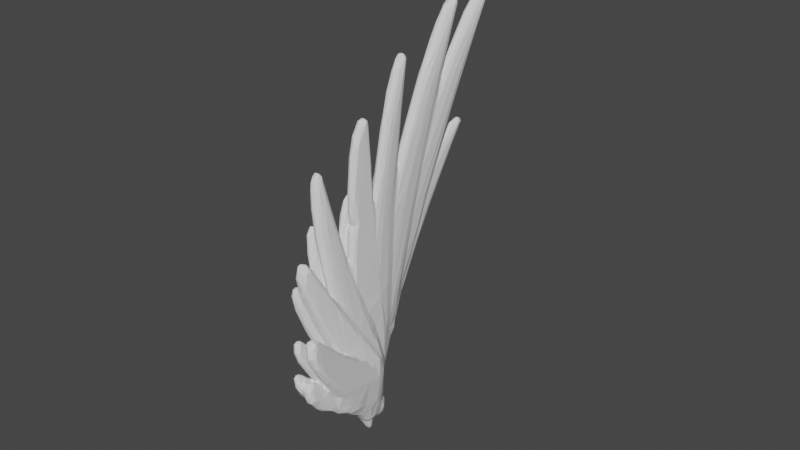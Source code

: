 # Source: Wing.blend  (saved by Blender 2.80.75; exported with 4.5.12 LTS)
import bpy
from mathutils import Matrix  # noqa: F401  (used for matrix-valued properties, if any)

bpy.ops.wm.read_factory_settings(use_empty=True)
scene = bpy.context.scene
scene.name = 'Scene'

# ---- collections
col_collection = bpy.data.collections.new('Collection'); scene.collection.children.link(col_collection)

# ---- world
world_world = bpy.data.worlds.new('World'); scene.world = world_world
world_world.use_nodes = True; world_world.node_tree.nodes.clear()
_N = world_world.node_tree.nodes; _L = world_world.node_tree.links
n0 = _N.new('ShaderNodeOutputWorld'); n0.name = 'World Output'; n0.location = (300, 300)
n1 = _N.new('ShaderNodeBackground'); n1.name = 'Background'; n1.location = (10, 300)
n1.inputs[0].default_value = (0.05088, 0.05088, 0.05088, 1.0)
_L.new(n1.outputs[0], n0.inputs[0])
n0.is_active_output = True
world_world.color = (0.05088, 0.05088, 0.05088)
world_world.use_sun_shadow = False
world_world.sun_shadow_jitter_overblur = 0.0

# ---- meshes
me_addyourownsupportspapiv2_001 = bpy.data.meshes.new('AddYourOwnSupportsPapiV2.001')
me_addyourownsupportspapiv2_001.from_pydata([(-0.02654, -0.07596, 0.1244), (-0.02191, -0.06722, 0.1086), (-0.02453, -0.07969, 0.1274), (-0.02986, -0.06583, 0.151), (-0.03143, -0.06971, 0.1618), (-0.02956, -0.06789, 0.1628), (-0.009635, -0.08319, 0.1216), (-0.007141, -0.08492, 0.1286), (-0.005209, -0.08271, 0.1426), (-0.007176, -0.09064, 0.1523), (-0.009232, -0.08248, 0.1702), (-0.00821, -0.08776, 0.1376), (-0.01187, -0.09137, 0.1405), (-0.01158, -0.08854, 0.1319), (-0.01689, -0.08133, 0.122), (-0.02574, -0.08652, 0.1429), (-0.01338, -0.08368, 0.1217), (-0.01449, -0.08776, 0.1302), (-0.02158, -0.08699, 0.1428), (-0.01639, -0.09114, 0.1407), (-0.01812, -0.0949, 0.1489), (-0.01234, -0.09519, 0.1491), (-0.01284, -0.09463, 0.1591), (-0.01013, -0.08948, 0.1683), (-0.01651, -0.09203, 0.1679), (-0.01371, -0.08734, 0.1738), (-0.02234, -0.08755, 0.1719), (-0.02103, -0.08297, 0.173), (-0.02399, -0.08058, 0.1738), (-0.02909, -0.07675, 0.1804), (-0.02931, -0.07348, 0.1753), (-0.03185, -0.07497, 0.1773), (-0.03303, -0.07383, 0.1706), (-0.03123, -0.07209, 0.1712), (-0.02753, -0.07864, 0.1332), (-0.01794, -0.09528, 0.1568), (-0.02318, -0.0912, 0.1596), (-0.02248, -0.08986, 0.1524), (-0.02787, -0.08572, 0.1437), (-0.03533, -0.08117, 0.1822), (-0.03156, -0.07917, 0.1834), (-0.03297, -0.0835, 0.185), (-0.02872, -0.08224, 0.1841), (-0.02992, -0.08587, 0.1842), (-0.02522, -0.08677, 0.1743), (-0.02362, -0.08997, 0.1685), (-0.02949, -0.09178, 0.1665), (-0.03032, -0.08971, 0.1561), (-0.03229, -0.08672, 0.1578), (-0.0331, -0.09054, 0.1693), (-0.03155, -0.08892, 0.1801), (-0.03467, -0.08666, 0.1815), (-0.03613, -0.08451, 0.1792), (-0.02988, -0.0694, 0.1667), (-0.02548, -0.07561, 0.1745), (-0.02176, -0.0745, 0.1639), (-0.02154, -0.07993, 0.1716), (-0.0162, -0.08186, 0.1745), (-0.01164, -0.08523, 0.1737), (-0.01555, -0.07743, 0.172), (-0.02, -0.0702, 0.1591), (-0.02386, -0.07011, 0.166), (-0.02431, -0.06589, 0.1628), (-0.02201, -0.06833, 0.1646), (-0.02278, -0.06517, 0.1656), (-0.01715, -0.07083, 0.1707), (-0.01843, -0.07108, 0.1605), (-0.01802, -0.06889, 0.1623), (-0.01511, -0.07164, 0.1641), (-0.003295, -0.06936, 0.1438), (-0.005262, -0.07129, 0.1516), (-0.007449, -0.06845, 0.1563), (-0.0128, -0.06768, 0.1609), (-0.01114, -0.06142, 0.1568), (-0.01683, -0.04952, 0.1984), (-0.01963, -0.05121, 0.2068), (-0.0233, -0.04873, 0.2001), (-0.0247, -0.04849, 0.1958), (-0.02358, -0.0597, 0.1524), (-0.02118, -0.05382, 0.145), (-0.02545, -0.05453, 0.1353), (-0.02576, -0.06646, 0.1204), (-0.02378, -0.05437, 0.1076), (-0.02618, -0.0569, 0.1314), (-0.0229, -0.06204, 0.1633), (-0.02419, -0.05264, 0.21), (-0.02063, -0.06123, 0.2263), (-0.01832, -0.06027, 0.2177), (-0.01354, -0.06656, 0.1641), (-0.01547, -0.06879, 0.1632), (-0.0284, -0.06075, 0.2125), (-0.02853, -0.06013, 0.2217), (-0.02457, -0.05921, 0.2261), (-0.02028, -0.06868, 0.232), (-0.0164, -0.07314, 0.1999), (-0.01552, -0.07223, 0.1841), (-0.01998, -0.07399, 0.1823), (-0.02102, -0.07124, 0.1732), (-0.02199, -0.06791, 0.167), (-0.01933, -0.07649, 0.1964), (-0.02013, -0.07855, 0.2116), (-0.02504, -0.06434, 0.2343), (-0.02291, -0.06929, 0.2351), (-0.02824, -0.06223, 0.2296), (-0.02593, -0.07137, 0.1925), (-0.02307, -0.07345, 0.1851), (-0.02245, -0.07707, 0.1968), (-0.02278, -0.07938, 0.2092), (-0.01965, -0.07493, 0.2252), (-0.02496, -0.07839, 0.2257), (-0.02334, -0.07357, 0.2326), (-0.02678, -0.07296, 0.2339), (-0.03021, -0.07046, 0.2318), (-0.02527, -0.07437, 0.1948), (-0.02906, -0.07643, 0.2217), (-0.02623, -0.07773, 0.2055), (-0.02738, -0.06733, 0.235), (-0.02184, -0.06376, 0.232), (-0.02701, -0.05606, 0.2122), (-0.02563, -0.05045, 0.1899), (-0.02818, -0.0627, 0.1516), (-0.006647, -0.05926, 0.08975), (-0.00192, -0.07369, 0.1138), (-0.0004184, -0.07086, 0.1169), (-0.02339, -0.0473, 0.1171), (-0.02456, -0.03959, 0.1028), (-0.02646, -0.0446, 0.09638), (-0.002437, -0.04876, 0.07833), (0.001169, -0.06423, 0.1075), (-0.001097, -0.06319, 0.1282), (0.001036, -0.05947, 0.1265), (-1.006e-05, -0.06644, 0.1485), (0.006316, -0.06283, 0.1466), (0.006924, -0.06833, 0.1676), (0.006216, -0.07076, 0.1906), (0.002238, -0.05955, 0.1112), (-0.01864, -0.03397, 0.1042), (-0.01966, -0.03937, 0.1128), (-0.01944, -0.03615, 0.1189), (-0.02094, -0.03312, 0.1271), (-0.02174, -0.03225, 0.1234), (-0.02876, -0.02708, 0.121), (-0.02857, -0.02558, 0.1056), (-0.02812, -0.02869, 0.1087), (-0.02629, -0.02919, 0.1182), (-0.01974, -0.03507, 0.1011), (-0.02266, -0.03362, 0.09492), (-0.0208, -0.02954, 0.09687), (-0.02413, -0.03185, 0.09129), (-0.02409, -0.02929, 0.09647), (-0.0265, -0.03258, 0.07909), (-0.0009343, -0.06433, 0.09708), (0.003709, -0.05625, 0.09405), (0.004547, -0.04744, 0.07887), (0.00446, -0.05136, 0.08511), (-0.01786, -0.01908, 0.03973), (-0.02503, -0.01902, 0.05959), (-0.02428, -0.004456, 0.05125), (-0.02136, -0.006995, 0.03359), (-0.01004, -0.01819, 0.02631), (0.001659, -0.02531, 0.04365), (0.002824, -0.0314, 0.05531), (0.01075, -0.03419, 0.07659), (0.01201, -0.0399, 0.1013), (0.01297, -0.03078, 0.0869), (-0.0001986, -0.02379, 0.03725), (-0.01285, -0.01422, 0.02201), (-0.004483, -0.01872, 0.02447), (-5.888e-05, -0.01771, 0.02261), (0.004583, -0.01915, 0.02969), (0.005311, -0.02182, 0.04117), (0.007755, -0.02907, 0.06326), (0.0114, -0.02267, 0.06711), (0.002825, -0.0153, 0.02156), (0.001467, -0.01573, 0.00972), (-0.001019, -0.01468, 0.003624), (-0.0028, -0.01213, 0.001881), (-0.005897, -0.01027, 0.004532), (-0.009322, -0.006242, 0.0127), (-0.01856, 0.0001568, 0.02872), (-0.02458, 0.005588, 0.04819), (-0.03159, 0.003341, 0.08564), (-0.03317, 0.0105, 0.1222), (-0.02791, 0.01075, 0.06423), (-0.03044, 0.01559, 0.06561), (-0.01198, 0.0001938, 0.01903), (-0.005091, -0.005757, 0.009285), (-0.0009311, -0.009525, 0.002789), (0.002269, -0.0127, 0.007598), (-0.001066, -0.005467, 0.01046), (2.18e-05, -0.00138, 0.01249), (-0.005102, -0.0009146, 0.01253), (-0.02222, 0.0113, 0.03194), (-0.0228, 0.01852, 0.03363), (-0.02693, 0.01977, 0.05326), (-0.03478, 0.02492, 0.09306), (-0.03157, 0.01989, 0.08907), (-0.02942, 0.02806, 0.07058), (-0.02787, 0.0294, 0.05006), (-0.01617, 0.0225, 0.02146), (-0.0119, 0.01498, 0.01574), (-0.004719, 0.009265, 0.009826), (-0.001797, 0.01433, 0.001601), (0.002264, 0.00436, 0.01029), (0.003034, 0.01046, 0.006104), (0.005553, 0.005305, 0.0148), (0.01313, 0.00534, 0.05205), (-0.003501, 0.01854, -0.0007908), (-0.009316, 0.02806, 0.005041), (-0.007367, 0.03097, 0.004594), (-0.006374, 0.02344, 0.0008779), (-0.002629, 0.02563, 0.0004503), (0.004714, 0.01666, 0.006858), (0.005037, 0.02278, 0.01067), (0.002792, 0.0253, 0.02352), (0.01023, 0.02692, 0.1281), (0.01436, 0.03238, 0.1056), (0.0123, 0.03613, 0.0785), (0.01281, 0.02502, 0.06476), (0.00701, 0.02536, 0.03603), (0.0007884, 0.02755, 0.00415), (-0.002468, 0.03348, 0.007108), (-0.005563, 0.03621, 0.01084), (-0.01359, 0.03878, 0.01964), (-0.01611, 0.04445, 0.02658), (-0.02034, 0.0391, 0.03097), (-0.03118, 0.03519, 0.1209), (-0.03618, 0.02974, 0.1374), (-0.0318, 0.03597, 0.1424), (-0.03227, 0.02994, 0.1432), (-0.02672, 0.02409, 0.1466), (-0.02665, 0.0298, 0.1617), (-0.02956, 0.03298, 0.1493), (-0.02864, 0.03852, 0.1281), (-0.03706, 0.04083, 0.1225), (-0.03905, 0.0456, 0.125), (-0.03229, 0.04437, 0.09709), (-0.03038, 0.03609, 0.08102), (-0.03713, 0.04292, 0.1126), (-0.02979, 0.04242, 0.1248), (-0.02852, 0.04025, 0.125), (-0.03598, 0.04811, 0.1318), (-0.03828, 0.05184, 0.134), (-0.03552, 0.05526, 0.1408), (-0.03914, 0.05556, 0.1334), (-0.03297, 0.05417, 0.1023), (-0.03508, 0.06188, 0.1049), (-0.03205, 0.04184, 0.07676), (-0.01166, 0.04525, 0.02631), (0.002831, 0.0357, 0.0332), (-0.007411, 0.04007, 0.02239), (-0.01455, 0.05475, 0.03735), (-0.002016, 0.04325, 0.03373), (-0.01665, 0.05708, 0.04133), (-0.01775, 0.07016, 0.05761), (-0.0186, 0.04831, 0.03385), (-0.02428, 0.06415, 0.06207), (-0.03452, 0.06077, 0.09219), (-0.03304, 0.063, 0.1174), (-0.03265, 0.06669, 0.1164), (-0.03015, 0.0657, 0.1266), (-0.03789, 0.07709, 0.1178), (-0.03831, 0.0724, 0.1089), (-0.03789, 0.06925, 0.1097), (-0.01441, 0.0738, 0.05962), (-0.01246, 0.0611, 0.04632), (-0.005147, 0.05662, 0.04904), (-0.001562, 0.05609, 0.05531), (0.002643, 0.05608, 0.07092), (0.004343, 0.05507, 0.08107), (-0.006114, 0.07098, 0.0602), (0.004329, 0.06434, 0.1024), (0.003958, 0.0801, 0.1223), (0.0005474, 0.08702, 0.1043), (-0.01039, 0.07314, 0.05934), (-0.01604, 0.08278, 0.06764), (-0.0216, 0.07881, 0.06945), (-0.0315, 0.0905, 0.09961), (-0.03343, 0.09692, 0.1231), (-0.03521, 0.09503, 0.1275), (-0.0317, 0.09606, 0.1325), (-0.03291, 0.09172, 0.1332), (-0.03447, 0.08938, 0.1451), (-0.02664, 0.08554, 0.1606), (-0.02506, 0.08831, 0.165), (-0.03447, 0.1011, 0.1628), (-0.02893, 0.1003, 0.1301), (-0.03085, 0.09486, 0.1068), (-0.02667, 0.09775, 0.1088), (-0.02551, 0.09293, 0.09685), (-0.01124, 0.08912, 0.07427), (-0.003578, 0.08026, 0.07379), (-0.001093, 0.08295, 0.08518), (-0.0207, 0.09394, 0.08774), (-0.006682, 0.08735, 0.07614), (-0.01518, 0.09607, 0.08149), (-0.01717, 0.1005, 0.09722), (-0.01254, 0.1103, 0.1007), (-0.01043, 0.1004, 0.084), (-0.006844, 0.09738, 0.08304), (-0.00153, 0.0891, 0.08869), (-0.00071, 0.1003, 0.09417), (-0.007189, 0.1088, 0.09424), (-0.002287, 0.1019, 0.09092), (-0.01114, 0.1077, 0.09335), (-0.01581, 0.1095, 0.1113), (-0.01802, 0.1194, 0.1369), (-0.02612, 0.124, 0.1625), (-0.02994, 0.1254, 0.1854), (-0.02819, 0.1236, 0.1894), (-0.02476, 0.1216, 0.189), (-0.019, 0.1202, 0.1864), (-0.02041, 0.1226, 0.1862), (-0.02111, 0.1264, 0.1844), (-0.02555, 0.1259, 0.188), (-0.02704, 0.127, 0.1831), (-0.0207, 0.1194, 0.1438), (-0.007301, 0.1141, 0.1022), (-0.004298, 0.1135, 0.1026), (0.0009931, 0.1137, 0.1134), (-0.0007384, 0.1073, 0.1041), (-0.009687, 0.1271, 0.1229), (-0.007601, 0.1251, 0.1172), (-0.005892, 0.1247, 0.1154), (-0.0007865, 0.1174, 0.1109), (0.003673, 0.1121, 0.1286), (-0.001896, 0.1293, 0.1225), (-0.01338, 0.1283, 0.1413), (-0.006135, 0.1388, 0.1344), (-0.002283, 0.1405, 0.1336), (0.001139, 0.1365, 0.1337), (0.005249, 0.1352, 0.1539), (-0.0007168, 0.1534, 0.1463), (-0.001791, 0.1628, 0.1626), (0.003923, 0.148, 0.146), (0.007743, 0.1265, 0.1582), (0.002277, 0.1486, 0.1429), (0.002945, 0.1612, 0.1554), (0.007485, 0.1743, 0.1712), (0.01298, 0.1694, 0.1898), (0.01113, 0.1543, 0.1901), (0.006814, 0.1562, 0.1631), (0.007818, 0.1661, 0.1662), (0.004361, 0.1757, 0.1718), (0.01198, 0.1764, 0.1904), (0.006664, 0.1899, 0.1885), (0.009822, 0.1857, 0.1834), (0.01289, 0.1863, 0.19), (0.01164, 0.2092, 0.208), (0.01169, 0.1963, 0.1947), (0.01359, 0.235, 0.2434), (0.008903, 0.2092, 0.2133), (0.0176, 0.2231, 0.2224), (0.01556, 0.2025, 0.2035), (0.01309, 0.2247, 0.2268), (0.01676, 0.2299, 0.229), (0.02126, 0.2249, 0.2279), (0.0222, 0.245, 0.2429), (0.03142, 0.3093, 0.3106), (0.02368, 0.2628, 0.2608), (0.02515, 0.2481, 0.247), (0.02846, 0.2532, 0.2565), (0.02854, 0.2636, 0.2623), (0.02853, 0.2761, 0.2727), (0.03113, 0.2946, 0.2902), (0.03293, 0.2881, 0.2842), (0.03601, 0.2862, 0.2867), (0.02906, 0.2502, 0.2607), (0.02557, 0.2789, 0.2788), (0.04243, 0.3073, 0.3123), (0.03401, 0.3134, 0.3075), (0.03707, 0.2972, 0.314), (0.0342, 0.302, 0.3171), (0.03131, 0.3003, 0.3155), (0.04085, 0.3086, 0.3163), (0.03736, 0.2992, 0.295), (0.03407, 0.303, 0.2967), (0.0369, 0.3119, 0.3039), (0.03469, 0.3161, 0.3105), (0.03422, 0.3123, 0.3158), (0.04239, 0.3137, 0.3104), (0.03678, 0.3168, 0.3135), (0.03732, 0.3129, 0.3172), (0.04089, 0.3136, 0.316), (0.03877, 0.3164, 0.3099), (0.04121, 0.3155, 0.3125), (0.0297, 0.2777, 0.3062), (0.01708, 0.2547, 0.2812), (0.01778, 0.2515, 0.2889), (0.02209, 0.2649, 0.2982), (0.02496, 0.2519, 0.2917), (0.02693, 0.2497, 0.286), (0.02241, 0.2534, 0.2932), (0.02549, 0.2717, 0.3034), (0.02474, 0.2833, 0.3046), (0.02645, 0.2422, 0.2792), (0.02792, 0.248, 0.2891), (0.02554, 0.2493, 0.2908), (0.02295, 0.2499, 0.2932), (0.0203, 0.2497, 0.3063), (0.01336, 0.2508, 0.3347), (0.01743, 0.2492, 0.3369), (0.02085, 0.2619, 0.3393), (0.01818, 0.2649, 0.3377), (0.01471, 0.2658, 0.3331), (0.03035, 0.2424, 0.285), (0.03776, 0.2602, 0.3134), (0.03522, 0.2678, 0.3166), (0.02544, 0.2505, 0.2944), (0.02388, 0.2649, 0.3247), (0.0183, 0.2657, 0.3253), (0.01805, 0.2691, 0.3334), (0.0223, 0.2667, 0.3376), (0.02394, 0.2686, 0.3331), (0.03207, 0.2698, 0.3191), (0.04394, 0.2764, 0.3422), (0.03508, 0.2866, 0.3425), (0.04682, 0.2929, 0.3558), (0.03863, 0.2874, 0.3419), (0.04328, 0.293, 0.3504), (0.04743, 0.3166, 0.3785), (0.03735, 0.3011, 0.3632), (0.03241, 0.2919, 0.3594), (0.04578, 0.3196, 0.3827), (0.05194, 0.3202, 0.3848), (0.04702, 0.3332, 0.4019), (0.05559, 0.322, 0.3938), (0.05633, 0.3167, 0.4001), (0.05533, 0.339, 0.4514), (0.05483, 0.3121, 0.4093), (0.05208, 0.3192, 0.4331), (0.04064, 0.3244, 0.4224), (0.02176, 0.2601, 0.3419), (0.02658, 0.2746, 0.3734), (0.04356, 0.3156, 0.4309), (0.04086, 0.3183, 0.4276), (0.02468, 0.2683, 0.3394), (0.03408, 0.2886, 0.4015), (0.03692, 0.2898, 0.4051), (0.03491, 0.2868, 0.4045), (0.03857, 0.2881, 0.4049), (0.04006, 0.2697, 0.3904), (0.03554, 0.2877, 0.4079), (0.03137, 0.2864, 0.4087), (0.03886, 0.2873, 0.4074), (0.04697, 0.3083, 0.443), (0.03796, 0.3104, 0.4434), (0.04231, 0.313, 0.4458), (0.03635, 0.3167, 0.4564), (0.05185, 0.3197, 0.4647), (0.04019, 0.3345, 0.4917), (0.05534, 0.3374, 0.4882), (0.0551, 0.3331, 0.4911), (0.04596, 0.3376, 0.4795), (0.04357, 0.3422, 0.489), (0.0498, 0.3411, 0.4851), (0.04991, 0.3404, 0.4962), (0.04582, 0.3438, 0.4926), (0.04465, 0.341, 0.4962), (0.0501, 0.343, 0.4919), (0.05317, 0.3405, 0.4875), (0.05441, 0.339, 0.4927), (0.04223, 0.3343, 0.4765), (0.03958, 0.3268, 0.4898), (0.04146, 0.3212, 0.4892), (0.04872, 0.3355, 0.4965), (0.05221, 0.3355, 0.4954), (0.03858, 0.2717, 0.4401), (0.03116, 0.2959, 0.4293), (0.03144, 0.3008, 0.4639), (0.03529, 0.3072, 0.4749), (0.04263, 0.3151, 0.4848), (0.05278, 0.3186, 0.4724), (0.03208, 0.2898, 0.4595), (0.04551, 0.2835, 0.4252), (0.03537, 0.2487, 0.3569), (0.03043, 0.2201, 0.328), (0.02227, 0.2209, 0.2488), (0.03949, 0.2573, 0.407), (0.04492, 0.2889, 0.4508), (0.02934, 0.2703, 0.4412), (0.02882, 0.2538, 0.4252), (0.03268, 0.2533, 0.4234), (0.03742, 0.2564, 0.4189), (0.02369, 0.2591, 0.425), (0.01891, 0.2461, 0.401), (0.02482, 0.2532, 0.4221), (0.03052, 0.2347, 0.3977), (0.02625, 0.2308, 0.3967), (0.01006, 0.2471, 0.3185), (0.0138, 0.2289, 0.2808), (0.007105, 0.2139, 0.2395), (0.005724, 0.2083, 0.2508), (0.008367, 0.2298, 0.322), (0.009356, 0.2005, 0.3488), (0.01632, 0.2194, 0.3797), (0.0198, 0.1742, 0.2521), (0.02328, 0.1854, 0.3039), (0.02394, 0.2045, 0.3602), (0.01957, 0.2038, 0.3638), (0.01798, 0.2112, 0.373), (0.01956, 0.1955, 0.3517), (0.02363, 0.1957, 0.3433), (0.01458, 0.1586, 0.2925), (0.01606, 0.1746, 0.3217), (0.01478, 0.1804, 0.3326), (0.01323, 0.1819, 0.3347), (0.003179, 0.09801, 0.1285), (0.006264, 0.1109, 0.1693), (0.009637, 0.127, 0.2176), (0.0162, 0.1723, 0.3322), (0.01347, 0.1431, 0.2854), (0.01493, 0.175, 0.329), (0.01395, 0.1775, 0.3326), (0.007847, 0.1781, 0.3353), (0.006467, 0.1974, 0.3922), (0.01074, 0.1989, 0.3812), (0.02203, 0.1975, 0.3994), (0.01688, 0.1963, 0.3765), (0.01167, 0.2131, 0.4152), (0.01702, 0.22, 0.4264), (0.01465, 0.2022, 0.3873), (0.01233, 0.2328, 0.4601), (0.007892, 0.2091, 0.4409), (0.02124, 0.2165, 0.4237), (0.02579, 0.2243, 0.4555), (0.02199, 0.2053, 0.4073), (0.02598, 0.2349, 0.4656), (0.02597, 0.2327, 0.4685), (0.0219, 0.2365, 0.4724), (0.0175, 0.2352, 0.4731), (0.01746, 0.2398, 0.4704), (0.01402, 0.2356, 0.4708), (0.01438, 0.2382, 0.4678), (0.01797, 0.2375, 0.4608), (0.0218, 0.2374, 0.462), (0.02367, 0.2379, 0.4684), (0.01425, 0.232, 0.4523), (0.0228, 0.2313, 0.4713), (0.02277, 0.2198, 0.4596), (0.02157, 0.2034, 0.4345), (0.02298, 0.202, 0.422), (0.01282, 0.1351, 0.2853), (0.01746, 0.1748, 0.3946), (0.01856, 0.1982, 0.4334), (0.00889, 0.1998, 0.4368), (0.01256, 0.1899, 0.426), (0.008343, 0.1873, 0.4205), (0.01076, 0.1708, 0.3989), (0.004158, 0.1394, 0.3452), (0.01813, 0.17, 0.3736), (0.007358, 0.1012, 0.1836), (0.005352, 0.0775, 0.1515), (0.01028, 0.1196, 0.2745), (0.01018, 0.1361, 0.3332), (0.009493, 0.1504, 0.3632), (-0.002531, 0.1276, 0.3162), (0.007982, 0.1361, 0.3376), (0.004488, 0.1255, 0.319), (-0.001324, 0.1255, 0.316), (0.001146, 0.1238, 0.3182), (0.004805, 0.123, 0.316), (0.005082, 0.12, 0.3176), (0.006449, 0.1182, 0.3037), (0.00599, 0.1019, 0.258), (0.005631, 0.09104, 0.2087), (0.00259, 0.05824, 0.1218), (0.001438, 0.05805, 0.1481), (0.005554, 0.1235, 0.3336), (0.00266, 0.1223, 0.3204), (-0.001646, 0.122, 0.3196), (-0.002258, 0.122, 0.3142), (-0.006347, 0.1209, 0.3303), (-0.005838, 0.1325, 0.3694), (-0.003239, 0.1313, 0.3569), (0.0006007, 0.1274, 0.3394), (0.006413, 0.1261, 0.3518), (0.001182, 0.1334, 0.3604), (0.00696, 0.1389, 0.3966), (0.004983, 0.1404, 0.3882), (0.007074, 0.1461, 0.4219), (-0.0003107, 0.1426, 0.3923), (-0.004104, 0.1453, 0.4099), (-0.00092, 0.1476, 0.4322), (-0.004526, 0.1431, 0.4306), (-0.001027, 0.1431, 0.4322), (0.006792, 0.1432, 0.427), (0.005798, 0.1154, 0.3176), (-0.002392, 0.05414, 0.1949), (-2.025e-05, 0.05404, 0.173), (0.005376, 0.08279, 0.1787), (0.002513, 0.1359, 0.4259), (-0.002383, 0.1328, 0.4245), (-0.005453, 0.1469, 0.4285), (-0.004012, 0.1251, 0.4164), (-0.0007464, 0.1172, 0.4024), (-0.007639, 0.1281, 0.4173), (-0.009016, 0.1308, 0.415), (0.002765, 0.1248, 0.4094), (0.0009737, 0.1117, 0.3844), (0.008422, 0.04501, 0.1209), (0.01228, 0.03783, 0.09983), (0.004196, 0.05504, 0.09706), (0.01, 0.04496, 0.09838), (0.00231, 0.0565, 0.1305), (0.004762, 0.04244, 0.1484), (-0.009863, 0.05275, 0.258), (-0.008074, 0.0567, 0.2531), (-0.01134, 0.05822, 0.2621), (-0.01215, 0.05639, 0.2634), (-0.005121, 0.05145, 0.2262), (-0.008878, 0.04692, 0.2582), (-4.42e-05, 0.04345, 0.1871), (0.009296, 0.03662, 0.1182), (0.01192, 0.01456, 0.1049), (0.007515, 0.01197, 0.1223), (0.008883, -0.004599, 0.1371), (0.01326, -0.002984, 0.09178), (0.001327, -0.002125, 0.1436), (0.005813, 0.003432, 0.1316), (0.004264, 0.02043, 0.1592), (0.001906, 0.02631, 0.1628), (-0.02117, 0.03373, 0.3231), (-0.02472, 0.03407, 0.3336), (-0.01866, 0.04365, 0.3314), (-0.001478, 0.0229, 0.1818), (0.01169, 0.02125, 0.1072), (0.003887, 0.01692, 0.1607), (-0.01695, 0.05743, 0.3304), (-0.02441, 0.06552, 0.3906), (-0.02472, 0.05641, 0.3796), (-0.02129, 0.06138, 0.3712), (-0.02923, 0.05417, 0.3837), (-0.03153, 0.05704, 0.389), (-0.03542, 0.06489, 0.3966), (-0.0382, 0.06752, 0.3942), (-0.02282, 0.04337, 0.2408), (-0.02863, 0.04217, 0.2139), (-0.0276, 0.03755, 0.2152), (-0.02552, 0.03764, 0.2188), (-0.02288, 0.03584, 0.2173), (-0.02405, 0.03337, 0.217), (-0.0292, 0.03575, 0.2086), (-0.02927, 0.02654, 0.1841), (-0.02814, 0.01637, 0.169), (-0.03268, 0.02944, 0.2101), (-0.04816, 0.03658, 0.3058), (-0.03073, 0.034, 0.2167), (-0.02742, 0.03597, 0.2171), (-0.02782, 0.03513, 0.2206), (-0.03642, 0.04094, 0.2659), (-0.03883, 0.0404, 0.27), (-0.0343, 0.04058, 0.2688), (-0.04004, 0.04485, 0.2955), (-0.04315, 0.04144, 0.2883), (-0.04572, 0.04924, 0.3217), (-0.04841, 0.04531, 0.3192), (-0.04812, 0.03023, 0.3053), (-0.04798, 0.03564, 0.3206), (-0.04139, 0.03752, 0.3234), (-0.04266, 0.03233, 0.3169), (-0.03236, 0.02883, 0.2781), (-0.03192, 0.02732, 0.2746), (-0.03069, 0.02687, 0.2745), (-0.03072, 0.02271, 0.266), (-0.02846, 0.02048, 0.2633), (-0.02858, 0.02015, 0.2586), (-0.02365, 0.01258, 0.2448), (-0.03014, 0.01766, 0.2531), (-0.01976, 0.01133, 0.2442), (-0.01791, 0.009997, 0.243), (-0.01742, 0.007948, 0.2442), (-0.01369, 0.00682, 0.2447), (-0.01128, 0.005788, 0.2414), (-0.01447, 0.009463, 0.2389), (-0.008986, 0.004427, 0.2343), (-0.005009, 0.006196, 0.2098), (-0.003785, -0.009101, 0.1593), (-0.005828, -0.01573, 0.1613), (-0.00409, -0.02025, 0.1633), (0.00133, -0.01918, 0.1658), (0.006107, -0.02829, 0.1759), (0.008585, -0.0198, 0.1543), (0.004344, -0.01118, 0.02078), (0.002704, -0.005706, 0.01543), (0.008505, -0.006928, 0.0271), (0.007414, -0.01201, 0.02703), (0.009883, 0.0104, 0.03166), (0.006277, 0.009896, 0.01943), (0.0004121, 0.01795, 0.0007899), (0.01126, -0.01426, 0.04991), (0.007249, -0.01828, 0.1585), (0.005479, -0.008121, 0.1471), (-0.005914, 0.008942, 0.2147), (-0.01101, 0.01208, 0.2285), (-0.01235, 0.01426, 0.2344), (-0.01464, 0.02398, 0.2707), (-0.03009, 0.03988, 0.3521), (-0.03762, 0.05023, 0.3615), (-0.03204, 0.03174, 0.2993), (-0.03117, 0.03432, 0.2883), (-0.03125, 0.0348, 0.273), (-0.02935, 0.03526, 0.2677), (-0.02977, 0.03634, 0.2569), (-0.02775, 0.03712, 0.265), (-0.037, 0.05875, 0.3647), (-0.03725, 0.05561, 0.3827), (-0.03425, 0.05311, 0.3828), (-0.03338, 0.04237, 0.3574), (-0.03654, 0.05964, 0.3909), (-0.02998, 0.03452, 0.2756), (-0.03165, 0.03219, 0.2772), (-0.03047, 0.02931, 0.2785), (-0.02894, 0.02273, 0.2674), (-0.02713, 0.02015, 0.282), (-0.02273, 0.01718, 0.2737), (-0.01735, 0.01655, 0.263), (-0.01596, 0.01185, 0.2417), (-0.002155, -0.01076, 0.1545), (-0.003501, -0.01624, 0.1599), (0.004473, -0.01729, 0.1616), (-7.141e-05, -0.007058, 0.1494), (-0.02308, 0.02441, 0.3006), (-0.03269, 0.03189, 0.3233), (-0.02556, 0.02242, 0.2957), (-0.02836, 0.02929, 0.3232), (-0.03636, 0.04548, 0.3596), (-0.0335, 0.03624, 0.2887), (-0.03938, 0.04419, 0.324), (-0.03879, 0.03674, 0.3165), (-0.04144, 0.04591, 0.327), (-0.04509, 0.04536, 0.3282), (-0.04836, 0.0458, 0.3258), (-0.04485, 0.04113, 0.3278), (-0.03938, 0.04636, 0.3214), (-0.04241, 0.04909, 0.3196), (-0.03624, 0.04234, 0.2945), (-0.03136, 0.03687, 0.2684), (-0.04321, 0.04842, 0.3259), (-0.0252, 0.03478, 0.2423), (-0.02334, 0.03685, 0.2339), (-0.02485, 0.03439, 0.2344), (-0.02859, 0.03604, 0.2391), (-0.0281, 0.03472, 0.2475), (-0.0266, 0.03596, 0.2552), (-0.02754, 0.03422, 0.2532), (-0.005945, 0.0173, 0.205), (-0.001355, -0.004377, 0.1518), (-0.00157, 0.01259, 0.1911), (-0.004389, 0.002935, 0.01219), (-0.008273, 0.008048, 0.01387), (0.004799, -0.02414, 0.1719), (0.0006676, -0.02556, 0.1766), (-0.002567, -0.02281, 0.1698), (-0.005536, -0.01988, 0.1602), (-0.008049, -0.01803, 0.1618), (-0.007252, -0.0207, 0.1537), (-0.006695, -0.02177, 0.1567), (-0.01358, -0.01882, 0.1467), (0.0005462, -0.03114, 0.1855), (0.006876, -0.0324, 0.1771), (0.009593, -0.05632, 0.1481), (0.01073, -0.04558, 0.1129), (0.01004, -0.05273, 0.1294), (-0.0003883, -0.03831, 0.1989), (-0.004775, -0.03367, 0.1857), (-0.006964, -0.02719, 0.1631), (-0.004785, -0.04279, 0.1349), (-0.004508, -0.03728, 0.1262), (-0.005001, -0.03669, 0.1237), (-0.007037, -0.03721, 0.1267), (-0.005663, -0.03546, 0.1223), (-0.004137, -0.03224, 0.1215), (-0.004476, -0.03147, 0.1188), (-0.006415, -0.03195, 0.1206), (-0.004037, -0.02903, 0.1166), (-0.004357, -0.02277, 0.1184), (-0.003695, -0.02434, 0.1143), (-0.005934, -0.0218, 0.1196), (-0.005594, -0.02421, 0.1142), (-0.004432, -0.02656, 0.1143), (-0.004361, -0.02028, 0.1156), (-0.005617, -0.02037, 0.115), (-0.00497, -0.01989, 0.1103), (-0.004017, -0.02217, 0.1112), (-0.003706, -0.01861, 0.1112), (-0.004753, -0.02153, 0.13), (-0.009832, -0.02039, 0.1409), (-0.006552, -0.01906, 0.132), (-0.008791, -0.01856, 0.143), (-0.005733, -0.02036, 0.1383), (-0.01278, -0.01957, 0.1451), (-0.006253, -0.02798, 0.1186), (-0.01185, -0.02739, 0.1527), (-0.01366, -0.02552, 0.1519), (-0.01663, -0.02105, 0.1478), (-0.01778, -0.01987, 0.1524), (-0.01961, -0.0227, 0.1542), (-0.02228, -0.02663, 0.1575), (-0.01912, -0.02482, 0.1542), (-0.02061, -0.0216, 0.1645), (-0.01974, -0.02114, 0.1702), (-0.02241, -0.02897, 0.1531), (-0.02016, -0.02942, 0.1554), (-0.01783, -0.02752, 0.1556), (-0.0145, -0.03002, 0.1606), (-0.01328, -0.0344, 0.1667), (-0.01169, -0.03269, 0.1593), (-0.007794, -0.04399, 0.1326), (-0.005442, -0.04332, 0.1311), (-0.005447, -0.0455, 0.1332), (-0.005879, -0.04762, 0.136), (-0.005185, -0.04072, 0.1284), (-0.007763, -0.04007, 0.13), (-0.006094, -0.03981, 0.1267), (0.001028, -0.04275, 0.2069), (0.003505, -0.04234, 0.203), (0.004771, -0.04591, 0.2038), (0.01134, -0.04695, 0.1251), (0.008965, -0.05863, 0.1433), (0.005432, -0.05461, 0.1199), (0.006965, -0.04558, 0.09124), (0.002829, -0.05256, 0.22), (-0.00719, -0.04312, 0.2025), (-0.008833, -0.04252, 0.1926), (-0.0079, -0.03782, 0.1851), (-0.006051, -0.05536, 0.1464), (-0.00794, -0.04813, 0.1359), (-0.01678, -0.03419, 0.1698), (-0.02174, -0.04212, 0.1839), (-0.02018, -0.03398, 0.166), (-0.01884, -0.04109, 0.1284), (-0.01931, -0.04208, 0.1226), (-0.02192, -0.04341, 0.1173), (-0.0207, -0.04831, 0.1337), (-0.01663, -0.04082, 0.1828), (-0.007115, -0.05461, 0.1434), (-0.006149, -0.05715, 0.1506), (-0.01056, -0.05438, 0.2092), (-0.009883, -0.05103, 0.2124), (-0.005028, -0.04851, 0.218), (0.0007134, -0.05015, 0.2197), (0.003008, -0.06351, 0.2309), (0.001743, -0.06576, 0.2365), (5.248e-05, -0.07293, 0.2329), (0.003378, -0.07533, 0.2198), (0.00514, -0.07278, 0.1828), (0.001471, -0.06808, 0.1561), (-0.002601, -0.06751, 0.1559), (-0.004784, -0.06753, 0.1544), (-0.006179, -0.06311, 0.1569), (-0.004661, -0.06629, 0.1576), (-0.008335, -0.06384, 0.154), (-0.01033, -0.06301, 0.1544), (-0.007738, -0.05833, 0.1488), (-0.01114, -0.05854, 0.2272), (-0.009141, -0.05187, 0.2189), (-0.008857, -0.05816, 0.2343), (-0.004101, -0.0586, 0.2374), (0.0009716, -0.06017, 0.2345), (-0.0009969, -0.06594, 0.2395), (-0.00357, -0.06959, 0.2386), (-0.001149, -0.07894, 0.2221), (0.0001499, -0.0797, 0.2038), (0.004101, -0.07631, 0.1994), (0.0001893, -0.07653, 0.1852), (0.001372, -0.07277, 0.1694), (-0.006697, -0.06575, 0.166), (-0.01227, -0.06588, 0.2337), (-0.007509, -0.06191, 0.2389), (-0.004471, -0.06535, 0.2404), (-0.01015, -0.06639, 0.2387), (-0.01138, -0.07366, 0.2224), (-0.009309, -0.07582, 0.2007), (-0.007313, -0.07213, 0.183), (-0.004442, -0.07597, 0.1854), (-0.005473, -0.07055, 0.1698), (-0.004444, -0.07971, 0.1996), (-0.008042, -0.07668, 0.1962), (-0.007611, -0.07355, 0.2347), (-0.005905, -0.07993, 0.2203), (-0.009533, -0.0779, 0.22), (-0.01136, -0.06948, 0.2354), (-0.0003986, -0.05556, 0.2308), (-0.009526, -0.05545, 0.1461), (-0.01474, -0.04785, 0.1875), (-0.02016, -0.04478, 0.1926), (-0.02408, -0.04569, 0.1863), (-0.022, -0.03642, 0.1656), (-0.0202, -0.04918, 0.2023), (-0.02614, -0.03071, 0.1322), (-0.02962, -0.02297, 0.1257), (-0.03111, -0.02651, 0.133), (-0.03232, -0.02098, 0.1497), (-0.02764, -0.01665, 0.1139), (-0.02717, -0.02589, 0.09518), (-0.02501, -0.02701, 0.07825), (-0.02486, -0.01803, 0.07342), (-0.02431, -0.006361, 0.0639), (-0.01804, -0.01329, 0.02949), (-0.02702, 0.0004163, 0.05837), (-0.02843, -0.0008693, 0.09075), (-0.03231, 0.008668, 0.1255), (-0.03188, 0.0148, 0.1271), (-0.02934, 0.01265, 0.1277), (-0.03438, 0.01502, 0.1267), (-0.03625, 0.01442, 0.1216), (-0.0363, 0.01871, 0.1224), (-0.02923, 0.01365, 0.08096), (-0.03134, 0.02898, 0.1124), (-0.02905, 0.0269, 0.1418), (-0.02833, 0.02415, 0.1358), (-0.02622, 0.02287, 0.1351), (-0.02495, 0.02102, 0.1371), (-0.04601, 0.03419, 0.3206), (-0.04587, 0.0242, 0.2992), (-0.04349, 0.0258, 0.3051), (-0.04017, 0.02454, 0.3002), (-0.03741, 0.01689, 0.2815), (-0.035, 0.02344, 0.2847), (-0.02689, 0.008052, 0.2253), (-0.02836, 0.003185, 0.2249), (-0.02768, 0.001496, 0.2291), (-0.02961, 0.001309, 0.2249), (-0.02817, 0.002996, 0.2281), (-0.03587, 0.005053, 0.2467), (-0.03859, 0.008679, 0.2597), (-0.03371, 0.007159, 0.249), (-0.03552, -0.0007986, 0.213), (-0.03508, -0.001697, 0.203), (-0.02735, -0.00326, 0.1475), (-0.03344, -0.003253, 0.1402), (-0.03324, -0.007397, 0.1279), (-0.03088, -0.01085, 0.1276), (-0.02852, -0.01181, 0.1294), (-0.02821, -0.006899, 0.1396), (-0.03434, -0.001984, 0.2152), (-0.03536, -0.00544, 0.2151), (-0.0322, -0.002415, 0.2161), (-0.03023, -0.004542, 0.2166), (-0.0305, -0.006261, 0.2278), (-0.03732, -0.008767, 0.2056), (-0.03965, -0.009036, 0.2277), (-0.03897, -0.008933, 0.2396), (-0.04223, -0.01058, 0.2471), (-0.03824, -0.01168, 0.2626), (-0.04282, -0.01226, 0.2368), (-0.03124, -0.0248, 0.1473), (-0.02907, -0.02711, 0.1456), (-0.02321, -0.02865, 0.142), (-0.0209, -0.03031, 0.1428), (-0.02131, -0.03159, 0.1534), (-0.02431, -0.02843, 0.1525), (-0.02946, -0.0286, 0.1581), (-0.02755, -0.0299, 0.172), (-0.03378, -0.02843, 0.1693), (-0.04773, -0.01495, 0.2703), (-0.04506, -0.01298, 0.2707), (-0.04638, -0.01657, 0.2776), (-0.03983, -0.01796, 0.2806), (-0.04274, -0.01891, 0.2794), (-0.03988, -0.0212, 0.2795), (-0.03697, -0.0228, 0.2797), (-0.03317, -0.02203, 0.2961), (-0.03571, -0.02545, 0.2635), (-0.0308, -0.02569, 0.2715), (-0.02971, -0.02537, 0.2366), (-0.01866, -0.02411, 0.2339), (-0.01396, -0.02146, 0.1959), (-0.01441, -0.02139, 0.1788), (-0.009549, -0.01911, 0.156), (-0.01246, -0.02184, 0.1449), (-0.009921, -0.02415, 0.143), (-0.02609, -0.02818, 0.1809), (-0.0234, -0.02306, 0.1859), (-0.02302, -0.02543, 0.228), (-0.02758, -0.0244, 0.2102), (-0.02969, -0.02527, 0.2212), (-0.02556, -0.02362, 0.1973), (-0.0313, -0.03116, 0.2022), (-0.03183, -0.03132, 0.1907), (-0.03481, -0.0261, 0.1664), (-0.03501, -0.03088, 0.1885), (-0.03929, -0.02433, 0.1907), (-0.04482, -0.02646, 0.274), (-0.0391, -0.02395, 0.2761), (-0.03373, -0.03161, 0.2245), (-0.03624, -0.03292, 0.2212), (-0.04064, -0.02819, 0.2006), (-0.03921, -0.03231, 0.2131), (-0.04246, -0.0303, 0.2162), (-0.04362, -0.03229, 0.2494), (-0.0472, -0.03005, 0.2478), (-0.04729, -0.02747, 0.242), (-0.03882, -0.03115, 0.2551), (-0.04534, -0.0299, 0.265), (-0.04961, -0.02436, 0.2612), (-0.0494, -0.01788, 0.2739), (-0.0473, -0.02132, 0.2778), (-0.04921, -0.02583, 0.2693), (-0.04046, -0.02919, 0.2665), (-0.03241, -0.02637, 0.2372), (-0.01268, -0.0001554, 0.2566), (-0.01069, -0.01791, 0.1923), (-0.0111, 0.002519, 0.2463), (-0.01321, 0.003312, 0.2555), (-0.02303, 0.01002, 0.2405), (-0.02367, 0.008013, 0.2384), (-0.02096, 0.007783, 0.2444), (-0.01687, 0.002986, 0.2672), (-0.01679, -0.002478, 0.2801), (-0.01518, -0.003675, 0.2704), (-0.01589, -0.02144, 0.2285), (-0.02369, -0.02094, 0.2906), (-0.02295, -0.01462, 0.3045), (-0.02699, -0.01721, 0.3051), (-0.01852, -0.007511, 0.29), (-0.02078, -0.008494, 0.3037), (-0.02381, -0.007884, 0.3111), (-0.03104, -0.001556, 0.3065), (-0.01956, -0.003117, 0.2936), (-0.02295, -0.00263, 0.3024), (-0.02255, 0.003289, 0.2739), (-0.03074, 0.001589, 0.2661), (-0.02652, 0.005176, 0.241), (-0.02826, -0.003096, 0.2199), (-0.02935, -0.002894, 0.215), (-0.02966, -0.0005329, 0.2167), (-0.03364, -0.0002454, 0.2254), (-0.03808, 0.00541, 0.2456), (-0.02787, 0.0002217, 0.2182), (-0.0371, -0.007512, 0.228), (-0.03272, -0.008145, 0.2405), (-0.03505, -0.009731, 0.2494), (-0.03485, -0.009744, 0.2579), (-0.03671, -0.0116, 0.269), (-0.03404, -0.002495, 0.2773), (-0.03648, -0.003629, 0.3039), (-0.03558, -0.004885, 0.3108), (-0.0338, -0.007499, 0.3138), (-0.02873, -0.00985, 0.3139), (-0.02615, -0.01193, 0.3119), (-0.02753, -0.005341, 0.3124), (-0.03528, -0.01092, 0.3126), (-0.03848, -0.01431, 0.2789), (-0.0399, -0.01397, 0.274), (-0.03939, -0.01802, 0.2849), (-0.03915, -0.008182, 0.3048), (-0.038, -0.009528, 0.3105), (-0.03558, -0.01478, 0.3092), (-0.0259, -0.0251, 0.273), (-0.03871, -0.01894, 0.2971), (-0.02891, 0.002496, 0.2738), (-0.02427, 0.00864, 0.2257), (-0.02523, 0.01289, 0.2293), (-0.02671, 0.01102, 0.2262), (-0.02508, 0.00992, 0.2229), (-0.02807, 0.01741, 0.2493), (-0.01617, -3.377e-05, 0.2733), (-0.02955, -0.02944, 0.1316), (-0.02759, -0.0121, 0.1374), (-0.02801, -0.01455, 0.09539), (-0.02658, -0.01877, 0.09443), (-0.02533, -0.01104, 0.07177), (-0.03276, 0.001764, 0.1421), (-0.03146, -0.0002737, 0.1434), (-0.02863, -0.00229, 0.1436), (-0.03142, 0.008625, 0.1757), (-0.02606, 0.003569, 0.1442), (-0.02816, 0.005983, 0.1403), (-0.0325, 0.005964, 0.1366), (-0.02628, 0.01282, 0.1304), (-0.02676, 0.009168, 0.1395), (-0.02689, 0.01457, 0.1501), (-0.04226, 0.01367, 0.2538), (-0.04317, 0.01384, 0.2685), (-0.04033, 0.01311, 0.276), (-0.0352, 0.02351, 0.1383), (-0.03637, 0.02651, 0.1383), (-0.0342, 0.001383, 0.1386), (-0.03266, 0.03409, 0.1157), (-0.03695, 0.03486, 0.1081), (-0.03551, 0.0287, 0.09413), (-0.03502, 0.03087, 0.1065), (-0.004149, -0.01657, 0.008936), (-0.005401, -0.01325, 0.004549), (-0.02656, -0.02975, 0.1047), (-0.0194, -0.03123, 0.1067), (-0.01874, -0.03002, 0.09804), (-0.01518, -0.04129, 0.1807), (0.003071, -0.03445, 0.1907), (0.005231, -0.03086, 0.1815), (-0.02522, 0.0373, 0.1718), (-0.0285, 0.05305, 0.2421), (-0.02671, 0.05032, 0.2441), (-0.02279, 0.04619, 0.2399), (-0.02173, 0.04934, 0.2484), (-0.02002, 0.05498, 0.2504), (-0.02537, 0.05456, 0.2496), (-0.02479, 0.05133, 0.1925), (-0.02645, 0.04108, 0.1657), (-0.02933, 0.04998, 0.1622), (-0.02366, 0.04766, 0.1704), (-0.02655, 0.09485, 0.3263), (-0.02459, 0.09751, 0.3318), (-0.02084, 0.09162, 0.3284), (-0.01565, 0.08851, 0.3063), (-0.01442, 0.08901, 0.3077), (-0.01633, 0.08325, 0.3008), (-0.01086, 0.08056, 0.3068), (-0.005812, 0.08082, 0.3065), (-0.006225, 0.07455, 0.2972), (-0.002865, 0.07631, 0.2917), (-0.006257, 0.08092, 0.3137), (-0.0007629, 0.08623, 0.306), (-0.003656, 0.065, 0.2612), (-0.01028, 0.0744, 0.2997), (-0.01433, 0.0773, 0.3008), (-0.01602, 0.07976, 0.2995), (-0.01817, 0.07858, 0.2999), (-0.005324, 0.06547, 0.2709), (-0.008958, 0.06015, 0.2627), (-0.0122, 0.06076, 0.2649), (-0.01813, 0.06591, 0.2725), (-0.02204, 0.06405, 0.2816), (-0.01717, 0.06649, 0.2727), (-0.01733, 0.06996, 0.281), (-0.01762, 0.07194, 0.2856), (-0.01711, 0.07367, 0.2891), (-0.02065, 0.07558, 0.3021), (-0.02414, 0.07092, 0.296), (-0.01819, 0.08817, 0.3204), (-0.023, 0.08202, 0.3163), (-0.02698, 0.08546, 0.3167), (-0.02362, 0.08798, 0.3241), (-0.02758, 0.06441, 0.2792), (-0.02637, 0.07651, 0.3042), (-0.02844, 0.07064, 0.2831), (-0.02521, 0.06384, 0.2823), (-0.02061, 0.05818, 0.2639), (-0.02035, 0.05868, 0.2624), (-0.0173, 0.05835, 0.2604), (-0.01557, 0.0573, 0.2652), (-0.02022, 0.05723, 0.262), (-0.01947, 0.05654, 0.2666), (-0.0322, 0.06362, 0.3496), (-0.0374, 0.07079, 0.3937), (-0.03478, 0.07058, 0.3989), (-0.03111, 0.06545, 0.3984), (-0.02705, 0.06468, 0.3959), (-0.01736, 0.06049, 0.3202), (-0.01806, 0.06108, 0.3043), (-0.01322, 0.057, 0.2773), (-0.02412, 0.06452, 0.329), (-0.02922, 0.06615, 0.3501), (-0.02669, 0.06808, 0.3595), (-0.02879, 0.07292, 0.3885), (-0.0213, 0.06501, 0.3558), (-0.02134, 0.06434, 0.3354), (-0.02738, 0.07221, 0.394), (-0.02571, 0.07046, 0.3941), (-0.0294, 0.07004, 0.3988), (-0.03034, 0.07294, 0.3964), (-0.03436, 0.07323, 0.3933), (-0.02228, 0.05378, 0.2662), (-0.01763, 0.05802, 0.2537), (-0.01836, 0.06052, 0.2594), (-0.02442, 0.05491, 0.2563), (-0.02782, 0.05648, 0.2501), (-0.02788, 0.05959, 0.2465), (-0.01516, 0.05955, 0.2617), (-0.01467, 0.06164, 0.264), (-0.006308, 0.09203, 0.3513), (-0.009989, 0.09213, 0.3505), (-0.01324, 0.09552, 0.3493), (-0.009863, 0.0849, 0.3288), (-0.01472, 0.08639, 0.3127), (-0.004483, 0.08991, 0.3422), (-0.01324, 0.08214, 0.3132), (-0.01386, 0.08291, 0.3062), (-0.01335, 0.09296, 0.3082), (-0.01521, 0.09313, 0.3086), (-0.01459, 0.0966, 0.3079), (-0.01261, 0.09651, 0.309), (-0.01264, 0.09673, 0.3039), (-0.0114, 0.09895, 0.3018), (-0.01379, 0.09899, 0.3037), (-0.01385, 0.1002, 0.3), (-0.01557, 0.1016, 0.2959), (-0.01124, 0.09628, 0.2823), (-0.01725, 0.09733, 0.2795), (-0.0134, 0.09667, 0.2837), (-0.01879, 0.09479, 0.2718), (-0.01264, 0.09388, 0.2713), (-0.01266, 0.09087, 0.2603), (-0.01682, 0.08803, 0.2486), (-0.01133, 0.08957, 0.2517), (-0.01215, 0.08982, 0.2488), (-0.0142, 0.09096, 0.2474), (-0.01676, 0.09128, 0.2453), (-0.01413, 0.08832, 0.2482), (-0.01835, 0.08848, 0.2417), (-0.02031, 0.07697, 0.213), (-0.02043, 0.07523, 0.1777), (-0.01996, 0.06734, 0.1674), (-0.02158, 0.0693, 0.1653), (-0.02258, 0.08498, 0.2557), (-0.02179, 0.09625, 0.2828), (-0.01899, 0.08681, 0.2465), (-0.02163, 0.1071, 0.3139), (-0.01923, 0.1073, 0.3111), (-0.01423, 0.103, 0.3161), (-0.01081, 0.09493, 0.271), (-0.01076, 0.09199, 0.2591), (-0.0193, 0.08758, 0.1959), (-0.01994, 0.07855, 0.1808), (-0.02241, 0.07829, 0.1775), (-0.02402, 0.07942, 0.1783), (-0.02883, 0.08055, 0.1798), (-0.02689, 0.08387, 0.1697), (-0.0268, 0.08993, 0.1588), (-0.02727, 0.07758, 0.1421), (-0.02787, 0.08059, 0.141), (-0.03465, 0.07876, 0.1262), (-0.0319, 0.07736, 0.1717), (-0.03137, 0.0792, 0.1774), (-0.02858, 0.07551, 0.1788), (-0.0232, 0.07557, 0.1757), (-0.0347, 0.06193, 0.1547), (-0.02474, 0.05744, 0.154), (-0.02627, 0.05805, 0.1514), (-0.03335, 0.05859, 0.1528), (-0.02821, 0.05473, 0.1467), (-0.03535, 0.05877, 0.143), (-0.0338, 0.06252, 0.1398), (-0.03803, 0.0591, 0.1334), (-0.03481, 0.0602, 0.1215), (-0.03049, 0.0526, 0.1421), (-0.0285, 0.04881, 0.1437), (-0.02853, 0.05231, 0.1563), (-0.0284, 0.05207, 0.1642), (-0.02257, 0.05356, 0.1698), (-0.02251, 0.04797, 0.1749), (-0.0234, 0.1096, 0.3298), (-0.01119, 0.1029, 0.3202), (-0.02389, 0.05816, 0.1572), (-0.02217, 0.05731, 0.1668), (-0.02584, 0.06283, 0.159), (-0.0294, 0.0665, 0.1652), (-0.03084, 0.0761, 0.1778), (-0.01504, 0.1089, 0.3242), (-0.01568, 0.1099, 0.3325), (-0.0209, 0.1113, 0.3327), (-0.01793, 0.1117, 0.3258), (-0.02337, 0.1085, 0.3343), (-0.02066, 0.1069, 0.337), (-0.01758, 0.1093, 0.3358), (-0.01805, 0.1033, 0.3356), (-0.0156, 0.1052, 0.3335), (-0.0226, 0.1032, 0.3357), (-0.01064, 0.09883, 0.2611), (-0.01827, 0.0936, 0.2428), (-0.01849, 0.09807, 0.2241), (-0.02111, 0.08292, 0.1777), (-0.0233, 0.08455, 0.1741), (-0.02215, 0.09242, 0.1707), (-0.02867, 0.09313, 0.1598), (-0.02387, 0.1036, 0.1145), (-0.02328, 0.1022, 0.1033), (-0.021, 0.1067, 0.1137), (-0.02634, 0.118, 0.1501), (-0.0216, 0.1062, 0.1799), (-0.01782, 0.127, 0.1865), (-0.01956, 0.1286, 0.179), (-0.01813, 0.1291, 0.1735), (-0.01642, 0.1265, 0.1593), (-0.01256, 0.1366, 0.1807), (-0.006315, 0.1568, 0.1842), (0.004081, 0.2033, 0.2587), (0.009693, 0.2175, 0.2674), (0.008046, 0.2293, 0.2919), (0.009364, 0.2275, 0.2849), (0.008091, 0.2382, 0.3214), (0.01218, 0.2212, 0.3212), (0.00909, 0.2082, 0.3121), (0.003696, 0.2156, 0.2959), (0.004472, 0.2099, 0.3074), (0.004447, 0.1888, 0.299), (0.007614, 0.2015, 0.3087), (0.01079, 0.1814, 0.3335), (0.01221, 0.179, 0.3357), (0.006243, 0.1885, 0.3654), (0.01024, 0.2157, 0.4249), (0.007526, 0.2098, 0.4298), (0.01144, 0.2176, 0.4575), (0.0159, 0.2122, 0.455), (0.004746, 0.1859, 0.4098), (0.01509, 0.1783, 0.408), (0.008176, 0.1725, 0.4012), (0.004213, 0.177, 0.3987), (0.003713, 0.1854, 0.3947), (0.0004967, 0.1662, 0.3413), (0.0009754, 0.1706, 0.342), (-0.001651, 0.1695, 0.3407), (-0.00322, 0.1738, 0.3442), (-0.004767, 0.1784, 0.3462), (-0.009298, 0.1718, 0.3412), (-0.008078, 0.1676, 0.3116), (-0.0005023, 0.1636, 0.3084), (0.001338, 0.1627, 0.3074), (0.0002678, 0.1593, 0.2986), (-0.00821, 0.1537, 0.2842), (-0.001484, 0.1568, 0.2928), (-0.0001777, 0.1566, 0.2905), (-0.003309, 0.153, 0.2825), (-0.0107, 0.1617, 0.3085), (-0.01166, 0.1574, 0.3279), (-0.005961, 0.1665, 0.3405), (-0.001889, 0.1634, 0.3354), (-0.001111, 0.1617, 0.335), (-0.003125, 0.1432, 0.3204), (0.005346, 0.172, 0.397), (-0.005643, 0.1354, 0.3099), (-0.005881, 0.142, 0.3165), (-0.009606, 0.1489, 0.3236), (-0.01167, 0.1409, 0.3143), (-0.004428, 0.1338, 0.31), (-0.01372, 0.1319, 0.3022), (-0.009999, 0.1299, 0.3033), (-0.005732, 0.1282, 0.2999), (-0.00431, 0.1173, 0.302), (-0.006636, 0.1122, 0.2797), (-0.004811, 0.1255, 0.2973), (-0.006829, 0.1188, 0.2864), (-0.00787, 0.1146, 0.3171), (-0.007328, 0.1072, 0.2733), (-0.007687, 0.1114, 0.2769), (-0.009171, 0.1049, 0.267), (-0.0144, 0.1025, 0.2641), (-0.0331, 0.0988, 0.1644), (-0.03167, 0.1212, 0.1837), (-0.02367, 0.1069, 0.1772), (-0.01899, 0.108, 0.1904), (-0.02337, 0.1134, 0.1818), (-0.02996, 0.1104, 0.1788), (-0.03058, 0.118, 0.1853), (-0.01925, 0.09714, 0.1824), (-0.01582, 0.115, 0.2065), (-0.0164, 0.1316, 0.1851), (-0.009949, 0.1445, 0.2316), (-0.01163, 0.1263, 0.2289), (-0.00884, 0.1339, 0.2416), (-0.01014, 0.1401, 0.2369), (0.002979, 0.1861, 0.2931), (0.007646, 0.1833, 0.3321), (0.008397, 0.1787, 0.3321), (0.004126, 0.1761, 0.3393), (0.006092, 0.1751, 0.3233), (0.00247, 0.168, 0.3195), (-0.006139, 0.1785, 0.3283), (0.001883, 0.1756, 0.3377), (0.002374, 0.174, 0.3419), (0.001165, 0.1756, 0.3415), (-0.008066, 0.183, 0.3413), (-0.002159, 0.183, 0.3366), (-0.001209, 0.1832, 0.3422), (-0.005483, 0.1848, 0.3406), (-0.005129, 0.182, 0.3454), (-0.0007667, 0.1797, 0.3447), (0.0001954, 0.1711, 0.3239), (-0.005424, 0.1639, 0.3032), (0.002613, 0.1637, 0.3053), (-0.001446, 0.1538, 0.2811), (-0.003015, 0.1505, 0.2703), (-0.007165, 0.1537, 0.2542), (-0.005729, 0.1421, 0.2509), (-0.004322, 0.1487, 0.2712), (-0.009123, 0.1463, 0.2702), (-0.008769, 0.1482, 0.2218), (-0.001355, 0.1637, 0.273), (0.001683, 0.2008, 0.2988), (0.004178, 0.182, 0.3165), (-0.01108, 0.1379, 0.2569), (-0.01146, 0.165, 0.3239), (-0.001854, 0.1534, 0.3283), (-0.003792, 0.1482, 0.3217), (-0.01415, 0.1415, 0.3051), (-0.01314, 0.13, 0.2477), (-0.01463, 0.1115, 0.2099), (-0.01253, 0.1231, 0.2931), (-0.01249, 0.113, 0.2797), (-0.01649, 0.1177, 0.2743), (-0.003048, 0.1559, 0.3282), (-0.007562, 0.1586, 0.3331), (-0.002363, 0.1702, 0.3163), (0.00114, 0.1954, 0.2578), (-0.03315, 0.1056, 0.171), (-0.0111, 0.1163, 0.3915), (-0.01045, 0.1141, 0.393), (-0.002479, 0.1036, 0.3737), (-0.006978, 0.113, 0.3962), (-0.001738, 0.09418, 0.3489), (-0.01325, 0.1006, 0.354), (-0.01218, 0.09186, 0.3462), (0.01212, 0.2313, 0.4667), (0.01464, 0.2193, 0.4629), (0.01906, 0.2176, 0.4606), (0.01403, 0.2278, 0.468), (-0.03279, 0.07382, 0.1243), (-0.02755, 0.0779, 0.07917), (-0.035, 0.08851, 0.1288), (-0.01234, 0.09631, 0.2917), (0.01433, 0.02085, 0.07953), (0.005997, 0.1331, 0.3669), (0.004287, 0.1315, 0.3564), (0.006121, 0.1482, 0.4288), (0.004667, 0.1501, 0.4228), (0.000135, 0.1506, 0.4207), (-0.001339, 0.1506, 0.4276), (0.005031, 0.1465, 0.4312), (0.001744, 0.15, 0.43), (0.0107, 0.1294, 0.3117), (0.01308, 0.1474, 0.2734), (0.0148, 0.163, 0.3079), (0.01398, 0.1522, 0.3557), (0.01244, 0.1576, 0.3728), (0.01831, 0.1861, 0.2158), (0.02523, 0.2085, 0.2543), (0.01876, 0.2052, 0.2272), (0.02123, 0.2181, 0.2292), (0.02544, 0.2361, 0.2693), (0.02501, 0.2157, 0.252), (0.02167, 0.2308, 0.3965), (0.01783, 0.1792, 0.2353), (0.02703, 0.2134, 0.2994), (0.01557, 0.1622, 0.2181), (0.02143, 0.2471, 0.2957), (0.01629, 0.2667, 0.3283), (0.0186, 0.2473, 0.3389), (0.02527, 0.2683, 0.3308), (0.02874, 0.2701, 0.3239), (0.0356, 0.3219, 0.4749), (0.03282, 0.2839, 0.3997), (0.02722, 0.2699, 0.3803), (0.02507, 0.2714, 0.3957), (0.02662, 0.2706, 0.4371), (0.02428, 0.2723, 0.4266), (0.02595, 0.2811, 0.4272), (0.01826, 0.2411, 0.3469), (0.01549, 0.2385, 0.3312), (0.01275, 0.2418, 0.3004), (0.01951, 0.2433, 0.2908), (0.04031, 0.2788, 0.396), (0.04218, 0.2798, 0.3915), (0.04064, 0.2828, 0.4036), (0.04083, 0.2863, 0.4027), (0.03864, 0.2631, 0.3721), (0.03671, 0.2981, 0.4689), (0.03575, 0.281, 0.4532), (0.04884, 0.3206, 0.4872), (0.04163, 0.3412, 0.4912), (0.04756, 0.3347, 0.4462), (0.04842, 0.3176, 0.4336), (0.05511, 0.3203, 0.4291), (0.05133, 0.3366, 0.4497), (0.04487, 0.3336, 0.4416), (0.06938, 0.3663, 0.4516), (0.06554, 0.3609, 0.4384), (0.05846, 0.3518, 0.423), (0.0618, 0.3762, 0.4521), (0.05763, 0.3743, 0.4525), (0.06605, 0.3738, 0.4506), (0.06294, 0.3968, 0.4797), (0.05563, 0.377, 0.4697), (0.06303, 0.3745, 0.4804), (0.06272, 0.3802, 0.4842), (0.0527, 0.3649, 0.4656), (0.04986, 0.35, 0.4267), (0.05426, 0.3508, 0.4216), (0.05405, 0.3528, 0.463), (0.07236, 0.3761, 0.4684), (0.05168, 0.355, 0.4623), (0.06388, 0.4005, 0.486), (0.06835, 0.3811, 0.4839), (0.0727, 0.3842, 0.4822), (0.06188, 0.3898, 0.4867), (0.07403, 0.3999, 0.4813), (0.06659, 0.4016, 0.4825), (0.06825, 0.3976, 0.4912), (0.07205, 0.3967, 0.4907), (0.07621, 0.394, 0.4868), (0.07633, 0.396, 0.4825), (0.07034, 0.3946, 0.4731), (0.06576, 0.4001, 0.4897), (0.06805, 0.4027, 0.4881), (0.0756, 0.3988, 0.4868), (0.07085, 0.4027, 0.4851), (0.0704, 0.4016, 0.4899), (0.02723, 0.2804, 0.3071), (0.03375, 0.2914, 0.3124), (0.0321, 0.2752, 0.3021), (-0.0009345, 0.034, 0.02387), (3.784e-05, 0.03414, 0.01329), (-0.009592, 0.03911, 0.01846), (-0.01232, -0.07788, 0.1716), (-0.009415, -0.06613, 0.1007), (-0.02227, -0.01901, 0.0549), (-0.01665, -0.02286, 0.04903), (0.00133, -0.04489, 0.07219), (-0.02716, -0.05685, 0.1034), (-0.008525, -0.0235, 0.04292), (-0.01635, -0.04623, 0.07857), (-0.02743, -0.06565, 0.1128)], [], [(2, 0, 1), (34, 0, 2), (83, 34, 3), (83, 0, 34), (81, 1512, 0), (8, 11, 7), (11, 12, 13), (15, 2, 14), (13, 17, 6), (6, 17, 16), (17, 18, 14), (17, 13, 19), (12, 20, 19), (9, 22, 21), (23, 24, 22), (25, 24, 23), (56, 28, 27), (42, 54, 29), (30, 31, 29), (30, 32, 31), (30, 33, 32), (18, 17, 19), (35, 20, 21), (45, 35, 24), (3, 34, 52), (40, 39, 41), (40, 41, 42), (42, 41, 43), (42, 43, 44), (26, 44, 45), (24, 25, 26), (46, 36, 45), (46, 47, 37), (15, 37, 47), (48, 52, 34), (49, 47, 46), (49, 52, 48), (52, 49, 51), (50, 51, 49), (51, 39, 52), (39, 51, 41), (43, 51, 50), (43, 41, 51), (43, 50, 44), (44, 50, 45), (50, 49, 46), (50, 46, 45), (48, 38, 47), (15, 47, 38), (37, 15, 18), (48, 47, 49), (40, 42, 29), (31, 40, 29), (31, 39, 40), (39, 32, 52), (32, 3, 52), (48, 34, 38), (18, 19, 37), (34, 2, 38), (20, 37, 19), (36, 37, 20), (36, 46, 37), (36, 20, 35), (36, 35, 45), (26, 45, 24), (24, 35, 22), (22, 35, 21), (2, 15, 38), (32, 4, 3), (53, 33, 30), (54, 55, 61), (59, 56, 57), (58, 57, 25), (10, 58, 23), (68, 56, 59), (68, 55, 56), (68, 66, 55), (60, 55, 66), (5, 53, 62), (62, 61, 63), (62, 63, 64), (63, 67, 98), (122, 7, 6), (69, 8, 123), (73, 88, 72), (86, 74, 75), (84, 79, 78), (80, 124, 83), (80, 3, 120), (78, 80, 120), (84, 78, 62), (951, 84, 64), (76, 77, 85), (75, 85, 92), (87, 94, 885), (95, 96, 65), (65, 96, 97), (104, 64, 98), (105, 97, 96), (117, 101, 102), (92, 91, 103), (91, 112, 103), (106, 96, 99), (106, 113, 96), (99, 107, 106), (100, 107, 99), (108, 109, 100), (110, 109, 108), (110, 111, 109), (114, 112, 104), (113, 106, 115), (107, 115, 106), (109, 114, 107), (114, 115, 107), (114, 109, 112), (112, 109, 111), (103, 112, 116), (116, 111, 102), (102, 110, 93), (93, 110, 108), (111, 110, 102), (112, 111, 116), (101, 116, 102), (100, 109, 107), (108, 100, 94), (104, 105, 113), (105, 96, 113), (104, 113, 115), (104, 115, 114), (90, 104, 112), (112, 91, 90), (92, 103, 101), (92, 101, 117), (103, 116, 101), (102, 93, 117), (93, 108, 87), (108, 94, 87), (94, 100, 95), (95, 100, 99), (95, 99, 96), (104, 98, 105), (98, 97, 105), (88, 95, 65), (64, 84, 62), (119, 64, 104), (92, 118, 91), (118, 90, 91), (92, 85, 118), (86, 93, 87), (117, 93, 86), (92, 117, 86), (104, 90, 119), (88, 65, 89), (95, 73, 94), (95, 88, 73), (75, 92, 86), (85, 77, 118), (76, 85, 889), (77, 90, 118), (77, 119, 90), (119, 951, 64), (62, 120, 5), (124, 125, 82), (125, 126, 82), (127, 151, 121), (130, 131, 129), (134, 846, 133), (132, 130, 820), (126, 146, 150), (125, 146, 126), (146, 125, 145), (136, 145, 137), (138, 137, 832), (144, 140, 1059), (147, 148, 146), (147, 149, 148), (153, 127, 1508), (153, 154, 127), (154, 151, 127), (152, 151, 154), (135, 152, 821), (152, 154, 821), (157, 1506, 156), (158, 155, 1507), (161, 171, 1508), (162, 153, 171), (162, 163, 821), (164, 163, 162), (166, 899, 177), (159, 1084, 167), (170, 165, 169), (171, 161, 170), (172, 162, 171), (172, 164, 162), (173, 169, 168), (173, 168, 174), (177, 176, 1085), (180, 179, 157), (907, 181, 906), (184, 180, 183), (750, 185, 179), (749, 178, 185), (749, 191, 178), (189, 187, 186), (683, 174, 188), (683, 188, 684), (189, 684, 188), (191, 190, 189), (192, 750, 179), (194, 193, 192), (195, 1082, 184), (198, 193, 194), (200, 210, 201), (201, 202, 203), (206, 686, 685), (201, 207, 202), (199, 210, 200), (209, 210, 208), (209, 211, 210), (211, 220, 689), (689, 220, 212), (219, 687, 214), (215, 626, 216), (215, 216, 613), (221, 220, 211), (221, 211, 209), (222, 221, 209), (223, 222, 209), (255, 224, 225), (223, 209, 225), (225, 199, 193), (236, 237, 238), (238, 1082, 1081), (235, 238, 1081), (909, 226, 1080), (228, 227, 229), (1100, 231, 1092), (1100, 232, 231), (228, 233, 227), (233, 226, 227), (234, 1080, 239), (244, 238, 235), (241, 234, 239), (1238, 240, 233), (240, 1238, 239), (1237, 239, 1238), (243, 239, 1237), (243, 241, 239), (241, 243, 242), (244, 1236, 238), (246, 247, 245), (251, 224, 255), (248, 224, 251), (251, 252, 248), (217, 1412, 218), (251, 265, 252), (254, 255, 256), (254, 253, 255), (253, 251, 255), (256, 255, 198), (257, 247, 246), (263, 262, 257), (246, 263, 257), (259, 245, 258), (259, 246, 245), (260, 258, 1236), (1233, 1221, 1234), (1221, 260, 1234), (246, 259, 1408), (262, 1409, 257), (262, 277, 1409), (270, 266, 265), (272, 271, 273), (269, 292, 271), (292, 269, 268), (275, 264, 254), (275, 254, 276), (280, 279, 281), (286, 281, 282), (280, 286, 279), (286, 278, 279), (292, 268, 291), (295, 275, 276), (295, 276, 293), (295, 298, 275), (298, 290, 275), (275, 290, 274), (275, 274, 264), (290, 294, 274), (274, 291, 270), (274, 294, 291), (292, 300, 271), (294, 290, 299), (296, 295, 293), (1268, 296, 293), (297, 295, 296), (273, 300, 301), (302, 299, 298), (551, 272, 507), (273, 325, 507), (302, 303, 299), (306, 1269, 1270), (307, 316, 1270), (313, 314, 310), (314, 313, 315), (1273, 307, 315), (1275, 316, 307), (322, 297, 321), (320, 303, 318), (328, 321, 327), (322, 326, 323), (326, 322, 329), (322, 321, 329), (333, 328, 327), (333, 332, 328), (340, 331, 339), (334, 341, 330), (336, 329, 332), (343, 332, 333), (1426, 340, 339), (343, 337, 332), (491, 333, 1277), (347, 344, 342), (338, 343, 346), (338, 347, 342), (349, 343, 345), (348, 345, 333), (351, 348, 333), (348, 349, 345), (352, 349, 348), (353, 1429, 347), (352, 353, 349), (354, 348, 351), (355, 348, 354), (352, 356, 353), (356, 1429, 353), (355, 352, 348), (357, 352, 355), (357, 360, 352), (367, 356, 361), (359, 362, 357), (363, 362, 359), (368, 363, 359), (366, 367, 361), (365, 363, 364), (370, 364, 368), (365, 375, 366), (364, 375, 365), (376, 375, 364), (370, 368, 358), (369, 367, 380), (358, 373, 379), (372, 371, 374), (379, 378, 358), (382, 372, 374), (382, 379, 372), (377, 380, 375), (381, 378, 379), (381, 379, 382), (382, 374, 383), (384, 377, 378), (381, 384, 378), (381, 385, 384), (385, 383, 380), (383, 369, 380), (383, 374, 369), (384, 385, 380), (381, 383, 385), (377, 370, 378), (377, 384, 380), (381, 382, 383), (377, 375, 376), (370, 377, 376), (379, 373, 372), (371, 372, 1499), (362, 363, 365), (369, 1500, 391), (394, 358, 387), (389, 392, 393), (393, 392, 390), (390, 386, 393), (394, 389, 393), (1498, 393, 386), (1498, 394, 393), (386, 390, 1500), (388, 394, 387), (389, 394, 388), (1500, 390, 391), (359, 355, 354), (359, 357, 355), (369, 1430, 367), (395, 396, 405), (397, 396, 391), (408, 396, 397), (408, 398, 1436), (410, 409, 399), (402, 401, 1438), (432, 402, 1438), (1440, 408, 1436), (1439, 409, 410), (411, 410, 1437), (1437, 404, 411), (411, 404, 403), (403, 402, 412), (432, 412, 402), (1439, 411, 413), (1439, 1440, 409), (414, 408, 1440), (414, 407, 408), (406, 405, 407), (416, 1440, 1439), (421, 416, 1439), (421, 1439, 422), (420, 418, 423), (420, 419, 418), (426, 415, 417), (427, 415, 426), (419, 420, 424), (424, 426, 417), (425, 421, 1477), (1467, 426, 424), (420, 1467, 424), (1468, 423, 1478), (1463, 430, 1453), (422, 436, 1473), (431, 433, 435), (435, 437, 434), (437, 438, 434), (1462, 434, 438), (1462, 440, 430), (1462, 438, 440), (435, 1443, 437), (435, 433, 1443), (1477, 421, 422), (438, 437, 439), (440, 438, 439), (1455, 440, 444), (444, 1454, 1455), (445, 1454, 444), (447, 445, 444), (446, 447, 442), (449, 474, 441), (449, 472, 474), (462, 446, 448), (447, 446, 462), (453, 447, 462), (451, 472, 449), (455, 460, 445), (452, 472, 451), (461, 452, 451), (461, 466, 452), (461, 456, 466), (457, 458, 456), (459, 460, 455), (461, 451, 460), (459, 456, 461), (460, 459, 461), (457, 459, 455), (454, 455, 453), (463, 470, 464), (1441, 469, 463), (448, 446, 468), (446, 443, 468), (463, 469, 470), (1459, 1458, 467), (441, 474, 475), (429, 1434, 1433), (427, 1433, 415), (475, 474, 476), (476, 474, 497), (415, 1433, 1427), (475, 476, 1434), (474, 478, 497), (1458, 481, 482), (1458, 480, 481), (482, 481, 488), (1450, 1281, 1280), (388, 387, 492), (387, 491, 492), (1451, 1279, 490), (1279, 388, 492), (1449, 493, 1283), (498, 488, 499), (496, 497, 508), (502, 503, 497), (501, 506, 505), (499, 506, 501), (496, 507, 335), (331, 335, 330), (326, 318, 323), (318, 324, 320), (324, 319, 320), (497, 503, 1422), (1423, 503, 504), (513, 510, 512), (513, 512, 504), (510, 517, 511), (516, 514, 1291), (516, 521, 1290), (516, 1291, 519), (524, 526, 510), (527, 525, 526), (524, 527, 526), (527, 528, 525), (529, 530, 538), (531, 532, 530), (531, 533, 532), (528, 527, 536), (536, 527, 535), (531, 535, 534), (531, 529, 536), (536, 535, 531), (529, 528, 536), (533, 537, 522), (533, 522, 1404), (533, 1404, 532), (528, 538, 539), (528, 539, 525), (520, 524, 518), (525, 541, 517), (542, 517, 541), (550, 542, 541), (543, 550, 541), (1295, 546, 544), (1297, 543, 540), (1297, 548, 1425), (548, 549, 555), (1425, 555, 1424), (1424, 555, 554), (1424, 1421, 550), (590, 552, 272), (550, 1421, 553), (558, 549, 560), (559, 560, 549), (561, 560, 569), (561, 558, 560), (569, 562, 561), (561, 562, 563), (1421, 563, 564), (552, 567, 566), (570, 575, 569), (569, 568, 562), (570, 1330, 572), (576, 587, 568), (1414, 568, 575), (577, 575, 574), (577, 574, 581), (1414, 579, 1413), (1414, 581, 579), (1417, 579, 581), (582, 581, 573), (583, 593, 584), (583, 584, 585), (588, 590, 564), (587, 1115, 564), (586, 1114, 587), (586, 587, 576), (596, 592, 584), (591, 595, 598), (591, 594, 595), (597, 1398, 596), (599, 1401, 1114), (274, 265, 253), (603, 269, 602), (604, 600, 603), (605, 604, 567), (566, 604, 602), (604, 603, 602), (602, 269, 271), (603, 601, 217), (269, 603, 217), (269, 217, 268), (249, 268, 217), (600, 601, 603), (600, 613, 601), (621, 613, 600), (605, 621, 600), (588, 612, 589), (588, 610, 612), (607, 606, 610), (608, 606, 607), (608, 609, 606), (606, 611, 610), (621, 215, 613), (1412, 617, 206), (747, 615, 627), (625, 627, 620), (624, 746, 625), (626, 615, 614), (215, 620, 627), (621, 620, 215), (629, 1149, 630), (1149, 632, 630), (631, 630, 624), (612, 625, 621), (611, 625, 612), (628, 631, 611), (611, 631, 625), (631, 624, 625), (635, 709, 634), (1146, 705, 635), (1146, 1145, 705), (1093, 637, 638), (639, 641, 640), (639, 648, 641), (638, 648, 639), (637, 642, 638), (637, 643, 642), (1092, 644, 643), (651, 645, 654), (651, 647, 645), (638, 645, 647), (648, 638, 647), (649, 648, 647), (650, 649, 651), (652, 650, 651), (654, 653, 651), (654, 655, 653), (654, 646, 656), (656, 657, 732), (732, 658, 733), (733, 914, 659), (659, 914, 660), (659, 660, 729), (711, 919, 661), (661, 919, 662), (663, 664, 713), (662, 664, 663), (664, 666, 665), (666, 667, 714), (668, 1057, 666), (666, 1057, 667), (674, 672, 673), (673, 694, 674), (673, 675, 694), (680, 719, 679), (751, 681, 691), (681, 760, 691), (690, 170, 686), (686, 170, 169), (683, 686, 173), (683, 173, 174), (206, 690, 686), (206, 172, 690), (687, 205, 688), (688, 205, 212), (212, 204, 689), (208, 210, 199), (211, 207, 210), (211, 689, 207), (207, 689, 202), (213, 688, 212), (1412, 206, 218), (617, 172, 206), (676, 677, 627), (716, 695, 696), (701, 702, 737), (710, 702, 701), (704, 744, 702), (703, 702, 744), (698, 705, 700), (635, 705, 698), (707, 708, 632), (706, 698, 726), (698, 706, 635), (726, 707, 706), (708, 707, 726), (708, 697, 632), (707, 709, 706), (706, 709, 635), (709, 707, 633), (633, 707, 632), (698, 700, 699), (704, 700, 705), (724, 714, 715), (713, 665, 714), (714, 667, 715), (716, 669, 717), (695, 717, 694), (694, 675, 693), (718, 678, 719), (719, 680, 720), (718, 720, 692), (677, 678, 718), (721, 718, 692), (720, 691, 692), (680, 751, 720), (720, 751, 691), (718, 719, 720), (716, 717, 695), (722, 715, 716), (722, 724, 715), (699, 713, 723), (713, 699, 712), (622, 722, 716), (623, 697, 725), (708, 725, 697), (725, 723, 714), (724, 722, 725), (726, 699, 723), (726, 698, 699), (726, 723, 708), (708, 723, 725), (623, 725, 722), (725, 714, 724), (716, 715, 669), (713, 714, 723), (713, 712, 663), (699, 700, 712), (710, 712, 700), (710, 711, 712), (712, 711, 661), (727, 919, 711), (728, 659, 729), (730, 659, 728), (730, 733, 659), (731, 733, 730), (655, 656, 732), (735, 738, 734), (727, 736, 734), (734, 728, 727), (653, 736, 652), (652, 736, 737), (652, 702, 703), (652, 737, 702), (736, 727, 737), (735, 736, 653), (735, 734, 736), (730, 728, 734), (738, 730, 734), (655, 738, 735), (738, 655, 732), (738, 732, 731), (731, 732, 733), (738, 731, 730), (729, 727, 728), (727, 711, 701), (701, 711, 710), (700, 704, 710), (740, 640, 741), (640, 641, 741), (649, 641, 648), (742, 741, 641), (742, 743, 741), (739, 741, 743), (649, 652, 742), (652, 743, 742), (744, 739, 743), (744, 743, 745), (745, 743, 703), (704, 739, 744), (650, 652, 649), (739, 740, 741), (649, 742, 641), (739, 636, 740), (704, 636, 739), (744, 745, 703), (703, 743, 652), (710, 704, 702), (701, 737, 727), (622, 623, 722), (622, 716, 696), (746, 748, 625), (677, 747, 627), (618, 721, 692), (746, 693, 748), (748, 676, 627), (748, 627, 625), (624, 696, 746), (695, 746, 696), (746, 695, 694), (694, 693, 746), (693, 676, 748), (747, 677, 718), (747, 718, 721), (721, 618, 747), (691, 682, 616), (692, 691, 616), (682, 614, 616), (682, 1412, 614), (682, 818, 1412), (214, 687, 688), (206, 685, 687), (684, 685, 683), (205, 685, 684), (203, 205, 684), (203, 684, 190), (203, 190, 749), (201, 203, 749), (750, 201, 749), (199, 200, 192), (199, 192, 193), (200, 201, 750), (685, 686, 683), (164, 172, 617), (163, 164, 617), (163, 617, 818), (751, 680, 752), (680, 753, 752), (679, 753, 680), (970, 756, 755), (756, 757, 755), (970, 758, 789), (766, 754, 757), (759, 752, 765), (682, 760, 818), (818, 763, 762), (763, 818, 761), (817, 760, 1091), (764, 1090, 759), (765, 679, 825), (679, 766, 825), (770, 769, 771), (774, 770, 771), (772, 771, 769), (792, 774, 775), (775, 780, 792), (776, 777, 775), (777, 780, 775), (778, 781, 776), (782, 781, 778), (779, 783, 782), (779, 784, 783), (777, 785, 784), (777, 781, 785), (777, 779, 780), (777, 784, 779), (784, 785, 783), (781, 782, 785), (782, 783, 785), (781, 777, 776), (786, 788, 776), (788, 787, 778), (789, 787, 788), (788, 786, 790), (757, 756, 790), (758, 791, 789), (791, 787, 789), (787, 971, 972), (792, 770, 774), (796, 797, 795), (797, 798, 799), (798, 802, 799), (799, 803, 804), (813, 884, 808), (810, 809, 808), (767, 810, 811), (838, 825, 766), (766, 786, 838), (768, 809, 767), (768, 812, 809), (812, 814, 813), (813, 814, 770), (972, 813, 792), (972, 885, 813), (807, 885, 972), (805, 793, 804), (799, 804, 794), (805, 807, 793), (794, 804, 793), (805, 806, 807), (807, 972, 793), (792, 813, 770), (768, 814, 812), (813, 808, 812), (809, 812, 808), (759, 840, 764), (759, 765, 840), (818, 134, 761), (819, 132, 763), (763, 132, 820), (763, 820, 762), (819, 763, 761), (762, 820, 821), (128, 152, 135), (821, 820, 135), (817, 841, 822), (823, 765, 824), (767, 811, 826), (884, 827, 808), (813, 73, 884), (835, 1089, 828), (829, 835, 828), (830, 829, 828), (830, 951, 888), (951, 950, 831), (833, 137, 125), (833, 80, 832), (834, 832, 80), (837, 786, 826), (786, 850, 838), (839, 824, 838), (856, 823, 839), (840, 857, 858), (764, 840, 815), (842, 817, 822), (842, 843, 845), (846, 866, 133), (133, 866, 847), (848, 131, 847), (131, 69, 129), (69, 123, 129), (8, 122, 123), (131, 849, 69), (849, 131, 848), (849, 851, 850), (850, 852, 849), (854, 852, 837), (854, 853, 852), (838, 850, 867), (839, 838, 855), (856, 839, 855), (859, 860, 843), (859, 858, 860), (843, 860, 844), (860, 861, 844), (844, 862, 845), (845, 862, 863), (845, 863, 864), (864, 863, 865), (846, 865, 866), (866, 848, 847), (850, 851, 867), (855, 838, 868), (860, 870, 861), (870, 871, 861), (871, 857, 868), (857, 855, 868), (878, 874, 875), (876, 866, 875), (873, 838, 867), (873, 867, 874), (863, 877, 865), (863, 880, 877), (878, 875, 877), (873, 874, 878), (879, 880, 862), (862, 880, 863), (873, 878, 881), (878, 877, 881), (879, 862, 844), (882, 872, 881), (882, 881, 879), (868, 882, 871), (882, 879, 871), (872, 882, 868), (881, 880, 879), (872, 873, 881), (880, 881, 877), (877, 875, 865), (874, 876, 875), (874, 867, 876), (838, 872, 868), (861, 871, 879), (860, 858, 870), (858, 869, 870), (869, 871, 870), (857, 871, 869), (858, 857, 869), (838, 873, 872), (867, 848, 876), (867, 851, 848), (866, 876, 848), (865, 875, 866), (134, 864, 846), (864, 865, 846), (134, 845, 864), (843, 844, 845), (861, 879, 844), (859, 843, 842), (858, 859, 883), (857, 856, 855), (840, 856, 857), (853, 884, 73), (853, 854, 884), (84, 951, 79), (888, 951, 119), (887, 888, 119), (886, 887, 77), (886, 829, 887), (889, 75, 74), (889, 886, 76), (886, 74, 835), (886, 889, 74), (885, 94, 73), (853, 71, 852), (850, 837, 852), (852, 71, 849), (851, 849, 848), (842, 134, 817), (842, 845, 134), (134, 818, 817), (840, 841, 815), (841, 883, 822), (859, 842, 822), (883, 859, 822), (883, 841, 858), (840, 858, 841), (840, 823, 856), (824, 825, 838), (850, 786, 837), (837, 826, 854), (826, 884, 854), (826, 836, 884), (827, 884, 836), (74, 885, 1089), (74, 1089, 835), (886, 835, 829), (829, 888, 887), (79, 951, 831), (79, 831, 834), (831, 832, 834), (833, 124, 80), (831, 950, 138), (949, 890, 139), (890, 140, 139), (1059, 140, 890), (892, 144, 1059), (892, 141, 144), (1060, 894, 891), (894, 895, 142), (898, 157, 897), (899, 166, 155), (166, 159, 155), (157, 898, 901), (1063, 898, 897), (901, 182, 906), (903, 902, 904), (194, 192, 184), (195, 184, 196), (196, 184, 183), (908, 196, 183), (227, 1078, 229), (229, 1078, 1077), (910, 229, 1077), (230, 913, 1073), (664, 919, 668), (927, 920, 919), (921, 1025, 922), (921, 1030, 1025), (927, 925, 923), (927, 926, 925), (1074, 928, 1075), (928, 1074, 929), (1065, 931, 1066), (937, 928, 929), (936, 937, 938), (939, 938, 937), (1031, 939, 937), (943, 942, 944), (1033, 943, 944), (945, 1033, 957), (948, 949, 953), (953, 949, 952), (954, 955, 953), (981, 953, 955), (947, 948, 981), (948, 953, 981), (983, 893, 981), (957, 956, 958), (959, 958, 960), (959, 960, 961), (963, 962, 965), (962, 985, 965), (964, 965, 985), (967, 969, 968), (1003, 969, 755), (755, 969, 970), (791, 795, 971), (791, 758, 795), (972, 794, 793), (799, 794, 971), (795, 799, 971), (971, 794, 972), (796, 795, 758), (970, 796, 758), (801, 796, 970), (800, 973, 798), (798, 973, 952), (973, 954, 952), (974, 973, 800), (975, 978, 974), (976, 978, 975), (982, 955, 954), (982, 954, 980), (988, 955, 982), (988, 981, 955), (988, 983, 981), (946, 983, 996), (946, 996, 997), (958, 997, 998), (958, 998, 960), (961, 960, 998), (961, 998, 984), (985, 961, 984), (964, 985, 1000), (964, 1000, 994), (964, 994, 1001), (994, 987, 986), (986, 979, 973), (989, 990, 982), (990, 989, 992), (993, 990, 992), (992, 989, 991), (995, 992, 991), (983, 988, 993), (983, 993, 996), (996, 993, 992), (997, 996, 999), (1000, 984, 995), (999, 995, 984), (998, 999, 984), (985, 984, 1000), (997, 999, 998), (1000, 995, 994), (991, 994, 995), (999, 992, 995), (996, 992, 999), (989, 987, 991), (993, 988, 990), (990, 988, 982), (982, 980, 989), (987, 989, 980), (979, 987, 980), (976, 986, 973), (977, 986, 976), (1001, 994, 986), (1001, 986, 977), (1001, 977, 966), (986, 987, 979), (994, 991, 987), (962, 961, 985), (979, 980, 954), (978, 976, 973), (975, 977, 976), (966, 977, 975), (975, 974, 969), (974, 801, 969), (978, 973, 974), (973, 979, 954), (801, 974, 800), (969, 801, 970), (678, 1003, 755), (1006, 1007, 1008), (1007, 924, 1024), (1008, 1007, 1024), (1008, 1052, 1022), (1021, 1009, 1022), (1011, 1012, 677), (1012, 1013, 967), (1021, 1017, 1020), (1020, 1017, 1016), (1020, 1016, 1010), (1019, 1022, 1052), (1024, 922, 1023), (940, 922, 1025), (1025, 1026, 939), (1027, 938, 1026), (1028, 938, 1027), (928, 1028, 1029), (1075, 928, 1029), (1029, 1028, 925), (1075, 1029, 926), (1029, 925, 926), (1028, 928, 936), (1028, 936, 938), (923, 1028, 1027), (923, 1027, 1030), (1027, 1026, 1030), (1030, 1026, 1025), (1032, 940, 1031), (1032, 943, 1033), (1034, 1032, 1033), (1037, 1036, 1047), (1042, 1038, 1039), (1040, 1042, 1039), (1018, 1014, 1017), (1041, 1015, 1014), (1040, 1043, 1049), (1039, 1043, 1040), (1039, 1048, 1043), (1038, 1048, 1039), (1038, 1047, 1048), (1038, 1037, 1047), (1035, 1034, 945), (1045, 945, 957), (1044, 1045, 959), (1044, 959, 1046), (1047, 1044, 1046), (1048, 1047, 1051), (1049, 1051, 963), (1013, 1050, 967), (1050, 975, 967), (1050, 965, 975), (1015, 963, 1013), (1013, 963, 1050), (1051, 962, 963), (1046, 962, 1051), (1051, 1047, 1046), (1050, 963, 965), (1048, 1051, 1049), (1049, 963, 1015), (1049, 1015, 1041), (1048, 1049, 1043), (1047, 1035, 1044), (1035, 945, 1045), (1044, 1035, 1045), (1047, 1036, 1035), (1041, 1040, 1049), (1018, 1041, 1014), (1018, 1040, 1041), (1042, 1040, 1018), (1019, 1038, 1042), (1019, 1037, 1038), (1019, 1052, 1037), (1052, 1023, 1036), (1023, 922, 1036), (922, 940, 1034), (1036, 922, 1034), (1052, 1036, 1037), (1035, 1036, 1034), (1034, 1033, 945), (1034, 940, 1032), (943, 1032, 1031), (1007, 1053, 924), (1053, 921, 924), (1055, 1056, 1054), (1056, 1055, 920), (1053, 920, 921), (1053, 1056, 920), (668, 1055, 1054), (1057, 1054, 667), (1054, 1006, 667), (668, 1054, 1057), (1053, 1054, 1056), (1006, 1054, 1053), (1007, 1006, 1053), (1024, 924, 922), (1052, 1024, 1023), (1019, 1021, 1022), (1019, 1042, 1021), (1018, 1021, 1042), (1018, 1017, 1021), (1017, 1014, 1016), (1016, 1012, 1011), (1014, 1012, 1016), (1015, 1013, 1014), (1014, 1013, 1012), (1058, 1011, 1002), (1009, 672, 1022), (1009, 1058, 1002), (672, 1009, 1005), (1022, 671, 1008), (672, 671, 1022), (1005, 1009, 1002), (1020, 1058, 1021), (1020, 1010, 1058), (1058, 1010, 1011), (1002, 1011, 677), (1010, 1016, 1011), (1021, 1058, 1009), (1052, 1008, 1024), (669, 667, 1006), (1005, 673, 672), (1005, 1004, 673), (1005, 1002, 1004), (1002, 677, 675), (1004, 1002, 675), (675, 677, 676), (1012, 1003, 677), (1003, 678, 677), (1003, 968, 969), (1003, 1012, 968), (967, 975, 969), (1012, 967, 968), (965, 966, 975), (964, 966, 965), (964, 1001, 966), (1046, 961, 962), (1046, 959, 961), (1045, 958, 959), (1045, 957, 958), (958, 956, 997), (956, 946, 997), (957, 944, 956), (944, 946, 956), (941, 983, 946), (954, 953, 952), (803, 802, 951), (947, 892, 1059), (1059, 890, 948), (893, 892, 947), (947, 1059, 948), (802, 950, 951), (952, 950, 802), (949, 950, 952), (893, 947, 981), (929, 893, 941), (929, 930, 893), (941, 893, 983), (957, 1033, 944), (944, 942, 946), (1031, 942, 943), (942, 941, 946), (937, 941, 942), (1031, 937, 942), (940, 939, 1031), (1025, 939, 940), (938, 939, 1026), (928, 937, 936), (937, 929, 941), (1060, 893, 930), (933, 934, 935), (931, 933, 935), (1060, 935, 934), (894, 1061, 1062), (1063, 897, 1062), (902, 1063, 932), (1064, 1070, 1079), (929, 1067, 930), (1071, 904, 1070), (1072, 1071, 1070), (646, 1074, 657), (1067, 929, 1074), (646, 1067, 1074), (915, 1075, 1076), (918, 1076, 927), (917, 1076, 918), (917, 916, 1076), (915, 1076, 916), (657, 1074, 1075), (1076, 926, 927), (1075, 926, 1076), (657, 1075, 915), (1073, 1068, 644), (1068, 1073, 1072), (1073, 913, 1072), (227, 907, 1078), (227, 909, 907), (910, 1077, 903), (911, 910, 903), (911, 903, 912), (1077, 906, 905), (1077, 1078, 906), (1078, 907, 906), (903, 1077, 905), (903, 904, 912), (904, 1071, 912), (902, 1079, 1070), (1072, 1070, 1069), (1069, 1070, 1064), (1072, 1069, 1068), (930, 1068, 1066), (644, 1068, 930), (1067, 644, 930), (1069, 1066, 1068), (1069, 1065, 1066), (1064, 931, 1065), (1069, 1064, 1065), (932, 1079, 902), (1063, 902, 901), (1063, 1062, 1061), (895, 1062, 896), (932, 1061, 894), (932, 894, 933), (934, 894, 1060), (933, 894, 934), (931, 932, 933), (1061, 932, 1063), (932, 931, 1079), (1064, 1079, 931), (931, 935, 1066), (1066, 935, 930), (1060, 930, 935), (925, 1028, 923), (927, 923, 920), (920, 923, 921), (924, 921, 922), (921, 923, 1030), (668, 920, 1055), (919, 920, 668), (662, 919, 664), (914, 916, 660), (914, 915, 916), (658, 915, 914), (919, 918, 927), (729, 918, 919), (729, 917, 918), (660, 916, 917), (658, 657, 915), (733, 658, 914), (646, 643, 1067), (1067, 643, 644), (644, 231, 1073), (910, 912, 913), (910, 911, 912), (910, 913, 230), (1073, 231, 230), (913, 1071, 1072), (912, 1071, 913), (226, 909, 227), (196, 909, 1080), (196, 1080, 1083), (238, 237, 1082), (1083, 195, 196), (195, 1081, 1082), (1081, 195, 1083), (234, 1083, 1080), (234, 1081, 1083), (909, 196, 908), (909, 908, 907), (905, 906, 182), (182, 903, 905), (902, 903, 182), (904, 902, 1070), (182, 901, 902), (181, 901, 906), (901, 898, 1063), (181, 157, 901), (181, 900, 157), (157, 179, 158), (158, 185, 178), (899, 178, 177), (166, 1085, 1084), (1085, 175, 1084), (177, 1085, 166), (158, 178, 899), (158, 899, 155), (1506, 157, 158), (1062, 897, 896), (896, 148, 895), (895, 149, 1086), (144, 1086, 1087), (1087, 1088, 136), (1088, 1086, 147), (142, 1086, 143), (144, 143, 1086), (1087, 1086, 1088), (1086, 149, 147), (142, 895, 1086), (1062, 895, 894), (891, 894, 142), (1060, 891, 893), (892, 893, 891), (892, 891, 141), (948, 890, 949), (139, 950, 949), (804, 830, 828), (806, 1089, 807), (885, 807, 1089), (828, 1089, 806), (830, 888, 829), (813, 885, 73), (811, 836, 826), (811, 827, 836), (826, 786, 767), (765, 825, 824), (840, 765, 823), (816, 815, 841), (841, 817, 816), (823, 824, 839), (134, 133, 761), (133, 819, 761), (1090, 764, 816), (816, 817, 1091), (760, 817, 818), (815, 816, 764), (811, 810, 827), (808, 827, 810), (767, 809, 810), (828, 806, 805), (804, 828, 805), (803, 830, 804), (803, 951, 830), (803, 799, 802), (798, 952, 802), (801, 800, 796), (800, 798, 797), (800, 797, 796), (797, 799, 795), (791, 971, 787), (768, 776, 772), (767, 776, 768), (786, 776, 767), (789, 790, 756), (789, 788, 790), (787, 972, 792), (787, 792, 778), (778, 776, 788), (778, 779, 782), (778, 792, 779), (776, 775, 772), (792, 780, 779), (773, 775, 774), (775, 773, 772), (772, 774, 771), (772, 773, 774), (772, 769, 768), (768, 769, 770), (768, 770, 814), (786, 766, 790), (1090, 816, 1091), (163, 818, 762), (759, 1090, 1091), (1091, 760, 681), (752, 759, 1091), (752, 1091, 681), (753, 765, 752), (753, 679, 765), (754, 766, 679), (757, 790, 766), (789, 756, 970), (755, 757, 754), (752, 681, 751), (760, 682, 691), (719, 754, 679), (678, 754, 719), (678, 755, 754), (693, 675, 676), (694, 717, 674), (717, 670, 674), (673, 1004, 675), (671, 672, 674), (670, 671, 674), (670, 1008, 671), (669, 1008, 670), (669, 1006, 1008), (717, 669, 670), (667, 669, 715), (665, 666, 714), (666, 664, 668), (664, 665, 713), (712, 662, 663), (712, 661, 662), (727, 729, 919), (729, 660, 917), (732, 657, 658), (656, 646, 657), (655, 654, 656), (655, 735, 653), (651, 653, 652), (651, 649, 647), (654, 645, 646), (645, 643, 646), (642, 643, 645), (1169, 643, 637), (1093, 1169, 637), (638, 1094, 1093), (1095, 1094, 639), (638, 639, 1094), (1097, 1098, 1095), (643, 1242, 1092), (1099, 643, 1169), (1101, 228, 232), (1238, 233, 228), (1101, 1239, 228), (1101, 1100, 1240), (1242, 1102, 1092), (1106, 1108, 1107), (1179, 1107, 1108), (1179, 1117, 1109), (1110, 1109, 1116), (1110, 1116, 1111), (1114, 1111, 1112), (1110, 1111, 1114), (1177, 1175, 1113), (1112, 1111, 1120), (1118, 1128, 1117), (1112, 1120, 1115), (1120, 607, 1115), (1115, 607, 610), (1125, 1122, 1126), (1116, 1122, 1121), (1111, 1116, 1121), (1111, 1121, 1120), (1128, 1119, 1127), (1128, 1126, 1116), (1118, 1119, 1128), (1131, 1105, 1132), (1105, 1134, 1132), (1103, 1137, 1133), (1137, 1135, 1136), (1130, 1138, 1124), (1137, 1168, 1135), (1124, 1138, 1139), (1139, 1140, 1124), (1141, 1143, 1142), (1154, 1142, 1144), (1142, 1154, 1153), (1145, 1154, 1144), (1146, 635, 1147), (1149, 633, 632), (635, 634, 1147), (1147, 634, 1148), (1149, 1148, 633), (1157, 631, 628), (1150, 1157, 628), (1151, 1150, 1152), (1142, 1151, 1152), (1142, 1152, 609), (1152, 606, 609), (1152, 1150, 606), (1154, 1155, 1153), (1163, 1155, 1154), (1160, 631, 1157), (1155, 1156, 1157), (1155, 1158, 1153), (1158, 1150, 1151), (1155, 1150, 1158), (1155, 1157, 1150), (1160, 1161, 1149), (1162, 1147, 1161), (1162, 1163, 1147), (1163, 1162, 1156), (1159, 1156, 1162), (1162, 1161, 1159), (1161, 1160, 1159), (1156, 1159, 1160), (1156, 1160, 1157), (1156, 1155, 1163), (1153, 1158, 1151), (629, 631, 1160), (1149, 629, 1160), (1161, 1148, 1149), (1161, 1147, 1148), (1163, 1146, 1147), (1163, 1145, 1146), (1163, 1154, 1145), (1164, 1096, 1145), (1143, 1165, 1096), (1166, 1140, 1097), (1139, 1167, 1140), (1098, 1097, 1167), (1137, 1169, 1168), (1168, 1098, 1167), (1168, 1167, 1135), (1138, 1135, 1167), (1144, 1142, 1143), (1144, 1143, 1164), (1141, 1165, 1143), (1141, 1166, 1165), (1166, 1141, 1170), (1171, 609, 608), (1171, 1170, 609), (1171, 1166, 1170), (1171, 608, 1122), (1122, 608, 1121), (1140, 1167, 1097), (1165, 1166, 1097), (1164, 1143, 1096), (1145, 1096, 705), (1145, 1144, 1164), (1153, 1151, 1142), (1170, 1142, 609), (1170, 1141, 1142), (1123, 1140, 1166), (1139, 1138, 1167), (1127, 1123, 1126), (1127, 1124, 1123), (1124, 1127, 1129), (1136, 1133, 1137), (1138, 1136, 1135), (1130, 1124, 1129), (1136, 1138, 1130), (1133, 1136, 1132), (1133, 1132, 1134), (1104, 1134, 1105), (1104, 1133, 1134), (1103, 1133, 1104), (1131, 1132, 1129), (1131, 1129, 1119), (1106, 1119, 1108), (1132, 1130, 1129), (1132, 1136, 1130), (1119, 1129, 1127), (1127, 1126, 1128), (1126, 1122, 1116), (1126, 1123, 1125), (1123, 1124, 1140), (1125, 1123, 1166), (1166, 1171, 1125), (1125, 1171, 1122), (1120, 1121, 607), (1108, 1119, 1118), (1109, 1117, 1116), (1116, 1117, 1128), (1115, 610, 588), (1112, 1115, 1114), (1401, 1177, 1113), (1403, 1175, 1173), (1178, 1109, 1113), (1109, 1110, 1113), (1179, 1109, 1178), (1178, 1113, 1175), (1176, 1179, 1178), (1182, 1181, 1180), (1186, 1182, 1184), (1185, 1186, 1184), (1210, 1188, 1190), (1209, 1210, 1190), (1191, 1411, 1189), (1190, 1192, 1207), (1192, 1194, 1195), (1192, 1193, 1194), (1195, 1196, 1200), (1195, 1194, 1196), (1198, 1338, 1199), (1199, 1200, 1198), (1198, 1200, 1197), (1195, 1201, 1208), (1202, 1214, 1215), (1215, 1099, 1202), (1206, 1201, 1202), (1192, 1208, 1207), (1208, 1192, 1195), (1250, 1211, 1187), (1261, 1199, 1338), (1198, 1260, 1338), (1260, 1198, 1197), (1391, 1262, 1261), (1199, 1261, 1201), (1262, 1201, 1261), (1215, 1216, 1203), (1218, 1264, 1219), (283, 1220, 1221), (282, 1408, 1339), (1339, 1408, 1266), (1266, 1408, 1222), (1223, 1408, 282), (1218, 1226, 1217), (1217, 1226, 1227), (1216, 1227, 1203), (1227, 1205, 1203), (1224, 283, 1233), (1247, 1230, 1229), (1248, 1231, 1230), (1228, 1233, 243), (1234, 1235, 1233), (1235, 1236, 244), (258, 245, 236), (258, 236, 1236), (260, 1235, 1234), (260, 1236, 1235), (1233, 244, 242), (243, 1237, 1231), (1231, 1237, 1232), (1229, 1238, 1239), (1241, 1240, 1102), (1242, 1241, 1102), (1103, 1206, 1137), (1257, 1105, 1258), (1244, 1183, 1180), (1188, 1253, 1250), (1210, 1253, 1188), (1243, 1209, 1207), (1246, 1240, 1241), (1246, 1245, 1240), (1247, 1229, 1245), (1204, 1246, 1241), (1204, 1205, 1245), (1205, 1248, 1247), (1225, 1224, 1228), (1226, 1231, 1248), (1228, 1231, 1226), (1249, 1225, 1228), (1226, 1249, 1228), (1226, 1248, 1227), (1247, 1245, 1205), (1246, 1204, 1245), (1241, 1242, 1099), (1215, 1241, 1099), (1169, 1206, 1202), (1243, 1103, 1254), (1253, 1209, 1243), (1251, 1252, 1256), (1254, 1252, 1243), (1257, 1256, 1255), (1258, 1131, 1211), (1257, 1255, 1259), (1259, 1105, 1257), (1259, 1104, 1105), (1259, 1254, 1104), (1256, 1257, 1258), (1256, 1258, 1251), (1254, 1259, 1255), (1252, 1255, 1256), (1252, 1254, 1255), (1251, 1253, 1252), (1253, 1251, 1250), (1258, 1211, 1251), (1251, 1211, 1250), (1252, 1253, 1243), (1209, 1253, 1210), (1211, 1181, 1182), (1211, 1131, 1181), (1335, 1260, 1213), (1335, 1213, 1212), (1263, 1265, 1264), (1265, 284, 1264), (1220, 284, 1265), (1270, 286, 285), (1267, 1268, 288), (305, 297, 296), (1269, 1268, 1267), (309, 1340, 1345), (310, 309, 1345), (1272, 1273, 313), (327, 306, 1275), (1348, 1272, 1349), (1378, 1276, 1348), (1277, 333, 327), (1279, 492, 1278), (1281, 1278, 1280), (1281, 1279, 1278), (1280, 1395, 489), (489, 1395, 1285), (1448, 1283, 1288), (493, 1282, 1286), (1282, 1285, 1286), (1285, 1349, 1380), (1285, 1380, 1286), (1284, 1286, 1288), (1446, 1287, 1381), (1380, 1288, 1286), (498, 504, 502), (498, 505, 504), (502, 504, 503), (1354, 1289, 500), (500, 1289, 499), (506, 1289, 1290), (505, 1290, 513), (505, 506, 1290), (1292, 515, 1293), (1294, 523, 545), (523, 1296, 545), (547, 545, 1296), (1297, 1298, 548), (1321, 1296, 1299), (1321, 1298, 547), (1363, 1315, 1383), (1312, 1370, 1310), (1370, 1314, 1311), (1313, 1314, 1312), (1318, 1319, 1301), (1318, 1301, 1302), (1303, 1318, 1302), (1384, 1320, 1300), (1324, 1323, 1385), (1316, 1386, 1325), (1324, 1325, 1323), (1323, 1325, 1322), (1329, 1322, 1328), (571, 1331, 1330), (1330, 1331, 1335), (1330, 1335, 1334), (1334, 1244, 573), (1334, 1335, 1244), (1214, 1262, 1388), (1346, 1265, 1263), (1341, 1220, 1271), (1341, 1266, 1220), (1339, 1266, 1341), (285, 1339, 1396), (1270, 1267, 286), (1343, 1344, 1341), (1340, 1396, 1345), (1396, 1344, 1345), (1343, 1345, 1344), (310, 1345, 1343), (1343, 1341, 311), (311, 1341, 1271), (1346, 1347, 1342), (1347, 1346, 1388), (1348, 1274, 1273), (1276, 1274, 1348), (1276, 1275, 1274), (1276, 327, 1275), (1351, 1352, 1350), (1352, 1349, 1350), (1378, 1348, 1349), (492, 491, 1277), (1395, 1349, 1285), (1380, 1349, 1374), (1354, 494, 1381), (1354, 1355, 1289), (514, 1355, 1356), (1364, 1360, 1369), (1356, 1362, 1361), (1356, 1360, 1362), (515, 1361, 1301), (1384, 1293, 1301), (1293, 515, 1301), (515, 1291, 1361), (1291, 1356, 1361), (1361, 1302, 1301), (1367, 1306, 1305), (1363, 1306, 1367), (1366, 1359, 1363), (1362, 1360, 1365), (1366, 1365, 1364), (1366, 1367, 1365), (1367, 1368, 1365), (1367, 1305, 1368), (1366, 1363, 1367), (1368, 1362, 1365), (1365, 1360, 1364), (1305, 1304, 1368), (1368, 1304, 1362), (1366, 1364, 1359), (1359, 1307, 1363), (1370, 1307, 1359), (1358, 1371, 1309), (1310, 1371, 1313), (1379, 1375, 1373), (1311, 1372, 1376), (1311, 1377, 1382), (1376, 1382, 1377), (1353, 1379, 1287), (1357, 1381, 1372), (1372, 1381, 1373), (1373, 1381, 1379), (1374, 1349, 1352), (1381, 1287, 1379), (1357, 1372, 1371), (1380, 1379, 1353), (1374, 1379, 1380), (1374, 1352, 1375), (1375, 1351, 1373), (1383, 1386, 1316), (1393, 1324, 1392), (1384, 1392, 1324), (1384, 1324, 1385), (1385, 1320, 1384), (1316, 1325, 1324), (1350, 1272, 1347), (1272, 311, 1342), (1350, 1349, 1272), (1351, 1350, 1387), (1315, 1382, 1387), (1382, 1351, 1387), (1347, 1272, 1342), (1388, 1350, 1347), (1387, 1262, 1383), (1386, 1327, 1325), (1333, 1331, 1332), (1389, 1390, 1333), (1335, 1331, 1336), (1333, 1336, 1331), (1327, 1338, 1390), (1327, 1261, 1338), (1327, 1391, 1261), (1383, 1262, 1386), (1333, 1390, 1336), (1389, 1327, 1390), (1328, 1389, 1333), (1329, 1333, 1332), (1328, 1333, 1329), (1327, 1389, 1328), (1328, 1325, 1327), (1327, 1386, 1391), (1315, 1387, 1383), (1319, 1393, 1392), (1316, 1324, 1393), (1317, 1306, 1393), (1306, 1316, 1393), (1318, 1393, 1319), (1301, 1319, 1384), (1384, 1319, 1392), (1373, 1351, 1382), (1376, 1373, 1382), (1314, 1372, 1311), (1311, 1376, 1377), (1375, 1379, 1374), (1372, 1373, 1376), (1313, 1371, 1372), (1370, 1312, 1314), (1371, 1310, 1309), (1309, 1310, 1308), (1370, 1308, 1310), (1394, 1369, 1308), (1358, 1308, 1369), (1358, 1309, 1308), (1369, 1360, 1358), (1364, 1394, 1370), (1359, 1364, 1370), (1369, 1394, 1364), (1356, 1358, 1360), (1355, 1371, 1358), (1355, 1357, 1371), (1357, 1354, 1381), (1355, 1358, 1356), (1355, 1354, 1357), (1395, 1378, 1349), (1278, 1378, 1395), (1278, 492, 1378), (492, 1277, 1378), (1378, 1277, 1276), (1375, 1352, 1351), (1262, 1387, 1388), (1387, 1350, 1388), (1388, 1346, 1214), (1341, 1344, 1339), (1342, 1271, 1346), (1271, 1265, 1346), (1340, 285, 1396), (1270, 285, 1340), (1396, 1339, 1344), (1265, 1271, 1220), (1386, 1262, 1391), (1335, 1337, 1260), (1336, 1338, 1337), (1390, 1338, 1336), (1335, 1336, 1337), (597, 1402, 1397), (595, 1400, 1399), (1401, 1399, 1172), (599, 1399, 1401), (1401, 1172, 1177), (1402, 1244, 1176), (1173, 1172, 1400), (1403, 1173, 1400), (1174, 1397, 1402), (1398, 1397, 1174), (1174, 1403, 1398), (1398, 1403, 1400), (1399, 1400, 1172), (599, 595, 1399), (597, 1397, 1398), (1400, 594, 596), (1400, 596, 1398), (597, 573, 1402), (573, 1244, 1402), (585, 584, 592), (586, 591, 598), (584, 593, 596), (593, 573, 597), (573, 572, 1334), (572, 1330, 1334), (1332, 1331, 571), (571, 556, 1326), (1332, 571, 1329), (1326, 1329, 571), (1329, 1326, 1322), (1325, 1328, 1322), (1322, 1326, 1320), (1323, 1320, 1385), (1323, 1322, 1320), (1326, 1300, 1320), (1299, 1300, 1326), (1318, 1317, 1393), (1303, 1317, 1318), (1304, 1317, 1303), (1363, 1383, 1306), (1306, 1383, 1316), (1307, 1382, 1315), (1307, 1311, 1382), (1313, 1372, 1314), (1307, 1370, 1311), (1310, 1313, 1312), (1394, 1308, 1370), (1363, 1307, 1315), (1305, 1306, 1317), (1304, 1305, 1317), (1362, 1304, 1303), (1362, 1303, 1361), (1302, 1361, 1303), (1300, 1293, 1384), (1296, 1300, 1299), (1321, 547, 1296), (547, 1298, 546), (1293, 1300, 1296), (546, 1298, 1297), (523, 1293, 1296), (1295, 545, 546), (540, 539, 544), (1294, 1404, 523), (522, 1293, 1404), (1294, 1405, 1407), (1404, 1294, 1407), (538, 1405, 1406), (1404, 1407, 532), (530, 1405, 538), (530, 1407, 1405), (538, 1406, 539), (1406, 1405, 1295), (539, 1295, 544), (1406, 1295, 539), (1405, 545, 1295), (1294, 545, 1405), (522, 1292, 1293), (1292, 519, 515), (1291, 514, 1356), (1289, 514, 1290), (1289, 1355, 514), (1353, 1288, 1380), (1287, 1288, 1353), (494, 485, 1381), (1278, 1395, 1280), (1286, 1284, 1283), (1286, 1283, 493), (1288, 1283, 1284), (485, 1446, 1381), (1446, 1288, 1287), (1277, 327, 1276), (1348, 1273, 1272), (311, 1271, 1342), (309, 308, 1340), (1269, 296, 1268), (1267, 288, 286), (1264, 284, 1219), (1346, 1215, 1214), (1346, 1263, 1215), (1338, 1260, 1337), (1189, 1335, 1212), (1185, 1335, 1189), (1335, 1185, 1244), (1244, 1180, 1107), (1244, 1107, 1176), (1254, 1103, 1104), (1243, 1206, 1103), (1243, 1207, 1206), (1240, 1239, 1101), (1245, 1239, 1240), (1245, 1229, 1239), (1230, 1232, 1229), (1232, 1238, 1229), (1237, 1238, 1232), (1233, 242, 243), (1231, 1232, 1230), (1228, 243, 1231), (1248, 1230, 1247), (1224, 1233, 1228), (1221, 1222, 260), (1223, 246, 1408), (289, 276, 1409), (279, 261, 1410), (282, 281, 1223), (1223, 281, 1410), (1410, 261, 1223), (279, 277, 262), (279, 262, 261), (1408, 259, 1222), (260, 1222, 259), (1221, 1233, 283), (1216, 1217, 1227), (1218, 1249, 1226), (1225, 1249, 1218), (1219, 283, 1224), (1266, 1222, 1220), (1221, 1220, 1222), (283, 1219, 284), (1219, 1224, 1225), (1218, 1219, 1225), (1217, 1264, 1218), (1264, 1217, 1263), (1263, 1217, 1216), (1215, 1263, 1216), (1201, 1262, 1202), (1260, 1196, 1213), (1260, 1197, 1196), (1212, 1213, 1194), (1212, 1193, 1191), (1189, 1212, 1191), (1185, 1411, 1186), (1188, 1187, 1411), (1191, 1188, 1411), (1185, 1189, 1411), (1244, 1184, 1183), (1244, 1185, 1184), (1188, 1250, 1187), (1211, 1186, 1187), (1207, 1208, 1206), (1206, 1208, 1201), (1203, 1204, 1241), (1227, 1248, 1205), (1204, 1203, 1205), (1203, 1241, 1215), (1202, 1262, 1214), (1199, 1195, 1200), (1199, 1201, 1195), (1196, 1197, 1200), (1213, 1196, 1194), (1212, 1194, 1193), (1192, 1190, 1193), (1191, 1193, 1190), (1188, 1191, 1190), (1209, 1190, 1207), (1411, 1187, 1186), (1211, 1182, 1186), (1183, 1182, 1180), (1183, 1184, 1182), (1180, 1181, 1106), (1107, 1180, 1106), (1175, 1403, 1178), (1174, 1178, 1403), (1176, 1178, 1174), (1174, 1402, 1176), (1175, 1177, 1172), (1172, 1173, 1175), (1114, 1113, 1110), (1401, 1113, 1114), (1179, 1118, 1117), (1108, 1118, 1179), (1176, 1107, 1179), (1131, 1106, 1181), (1106, 1131, 1119), (1258, 1105, 1131), (1206, 1169, 1137), (1202, 1099, 1169), (1240, 1100, 1102), (1239, 1238, 228), (232, 1100, 1101), (1102, 1100, 1092), (1099, 1242, 643), (1168, 1169, 1093), (1168, 1093, 1098), (1093, 1094, 1098), (1165, 1097, 1096), (1097, 1095, 1096), (1095, 1098, 1094), (1092, 231, 644), (638, 642, 645), (640, 1095, 639), (636, 640, 740), (636, 1095, 640), (1096, 1095, 636), (705, 1096, 636), (704, 705, 636), (634, 709, 1148), (1148, 709, 633), (629, 630, 631), (628, 606, 1150), (628, 611, 606), (215, 627, 615), (215, 615, 626), (630, 622, 624), (630, 623, 622), (632, 697, 623), (632, 623, 630), (622, 696, 624), (621, 625, 620), (747, 618, 615), (618, 619, 615), (619, 618, 616), (616, 618, 692), (1412, 818, 617), (616, 615, 619), (614, 615, 616), (614, 1412, 626), (611, 612, 610), (1121, 608, 607), (612, 605, 589), (605, 612, 621), (605, 600, 604), (605, 567, 589), (590, 588, 589), (564, 1115, 588), (586, 599, 1114), (598, 595, 599), (594, 1400, 595), (596, 594, 592), (596, 593, 597), (591, 592, 594), (598, 599, 586), (1114, 1115, 587), (589, 567, 552), (589, 552, 590), (564, 590, 565), (563, 587, 564), (576, 568, 1414), (577, 1414, 575), (1414, 1413, 576), (586, 576, 578), (1418, 1416, 1417), (579, 1417, 1416), (1420, 1418, 583), (583, 585, 1419), (1415, 1419, 586), (1419, 1415, 1420), (1419, 1420, 583), (578, 579, 1416), (1420, 1416, 1418), (1420, 1415, 1416), (1416, 1415, 580), (1415, 586, 580), (580, 578, 1416), (585, 592, 591), (1419, 591, 586), (1419, 585, 591), (583, 1418, 593), (1418, 1417, 593), (1417, 582, 593), (1417, 581, 582), (593, 582, 573), (580, 586, 578), (578, 1413, 579), (581, 1414, 577), (578, 576, 1413), (581, 574, 573), (569, 575, 568), (575, 570, 572), (573, 574, 572), (574, 575, 572), (556, 571, 559), (571, 1330, 570), (569, 560, 570), (587, 562, 568), (562, 587, 563), (553, 564, 565), (567, 604, 566), (271, 566, 602), (552, 566, 271), (271, 272, 552), (557, 558, 554), (554, 558, 561), (554, 561, 563), (554, 563, 1421), (554, 1421, 1424), (1421, 564, 553), (560, 571, 570), (559, 571, 560), (557, 549, 558), (556, 559, 1321), (1321, 559, 549), (555, 549, 557), (556, 1299, 1326), (1321, 1299, 556), (1298, 1321, 549), (554, 555, 557), (553, 565, 542), (542, 565, 551), (565, 590, 551), (551, 590, 272), (511, 1422, 1423), (503, 1423, 1422), (543, 1425, 1424), (543, 1424, 550), (511, 551, 509), (511, 509, 1422), (511, 1423, 510), (551, 508, 509), (542, 551, 511), (550, 553, 542), (1425, 548, 555), (1298, 549, 548), (1297, 1425, 543), (546, 545, 547), (544, 546, 1297), (544, 1297, 540), (541, 540, 543), (517, 510, 526), (510, 513, 518), (542, 511, 517), (525, 540, 541), (539, 540, 525), (532, 1407, 530), (537, 519, 1292), (537, 534, 520), (537, 1292, 522), (534, 537, 533), (533, 531, 534), (530, 529, 531), (529, 538, 528), (535, 527, 524), (534, 535, 520), (537, 520, 519), (520, 535, 524), (1404, 1293, 523), (521, 520, 518), (525, 517, 526), (520, 516, 519), (520, 521, 516), (524, 510, 518), (519, 1291, 515), (521, 518, 1290), (1290, 518, 513), (516, 1290, 514), (505, 513, 504), (510, 1423, 512), (1423, 504, 512), (497, 1422, 509), (508, 507, 496), (342, 344, 341), (339, 341, 344), (1433, 340, 1426), (1428, 1431, 1426), (367, 1429, 356), (406, 1427, 1431), (1431, 1430, 405), (1430, 1431, 477), (1430, 477, 367), (477, 1428, 1429), (367, 477, 1429), (1431, 1428, 477), (485, 494, 484), (481, 1432, 488), (484, 495, 486), (486, 495, 1432), (487, 488, 498), (483, 498, 502), (487, 498, 483), (478, 502, 497), (496, 1433, 1434), (1433, 1435, 340), (1435, 1433, 496), (1427, 1433, 1426), (476, 496, 1434), (1431, 1427, 1426), (347, 1428, 344), (1428, 1426, 344), (349, 353, 346), (347, 346, 353), (344, 1426, 339), (499, 1289, 506), (498, 499, 501), (498, 501, 505), (495, 1354, 500), (494, 1354, 495), (497, 496, 476), (497, 509, 508), (488, 500, 499), (1432, 495, 500), (500, 488, 1432), (494, 495, 484), (489, 1285, 1282), (490, 1279, 1281), (358, 350, 491), (392, 388, 398), (410, 399, 1450), (1439, 413, 436), (422, 1439, 436), (407, 414, 418), (418, 414, 416), (1440, 416, 414), (443, 439, 1442), (1458, 473, 480), (468, 443, 1444), (443, 1442, 1444), (437, 1443, 1442), (1442, 1443, 1444), (468, 1444, 1447), (1445, 469, 1447), (1446, 485, 484), (1443, 433, 1448), (1444, 1448, 1447), (1445, 484, 480), (480, 486, 481), (484, 486, 480), (1445, 1446, 484), (1445, 1447, 1446), (487, 482, 488), (486, 1432, 481), (1282, 493, 400), (1436, 490, 399), (433, 1438, 1448), (400, 493, 401), (401, 493, 1449), (1438, 401, 1449), (404, 489, 1282), (404, 1437, 489), (1451, 490, 1436), (388, 1451, 398), (1450, 399, 1281), (1283, 1438, 1449), (1438, 1283, 1448), (1447, 1448, 1288), (1447, 1288, 1446), (1444, 1443, 1448), (469, 1441, 1447), (1458, 482, 467), (1457, 473, 1458), (468, 1447, 1441), (443, 442, 439), (439, 437, 1442), (436, 413, 412), (404, 1282, 400), (1437, 1280, 489), (1437, 1450, 1280), (1436, 398, 1451), (358, 491, 387), (388, 1279, 1451), (399, 490, 1281), (483, 502, 478), (482, 487, 483), (479, 482, 483), (467, 482, 479), (1445, 480, 473), (405, 406, 1431), (406, 415, 1427), (429, 1433, 427), (429, 1456, 1434), (1454, 1452, 1455), (1453, 1452, 1456), (1463, 1453, 1456), (1455, 1452, 1453), (441, 1452, 1454), (1456, 441, 475), (1452, 441, 1456), (1456, 475, 1434), (479, 483, 478), (469, 1445, 473), (471, 1458, 1459), (471, 1457, 1458), (470, 473, 1457), (469, 473, 470), (472, 479, 478), (472, 478, 474), (470, 1457, 471), (464, 470, 471), (448, 468, 1441), (452, 479, 472), (465, 1459, 466), (1459, 465, 464), (1459, 464, 471), (463, 450, 1441), (1459, 467, 479), (452, 1459, 479), (1460, 450, 458), (456, 458, 465), (458, 464, 465), (466, 1459, 452), (458, 463, 464), (450, 463, 458), (1460, 1441, 450), (454, 462, 1460), (457, 454, 1460), (457, 455, 454), (458, 457, 1460), (457, 456, 459), (456, 465, 466), (454, 453, 462), (460, 451, 445), (449, 445, 451), (455, 445, 447), (462, 448, 1460), (453, 455, 447), (1460, 448, 1441), (449, 441, 445), (444, 442, 447), (446, 442, 443), (441, 1454, 445), (442, 440, 439), (442, 444, 440), (1473, 436, 432), (431, 432, 433), (440, 1455, 430), (429, 1463, 1456), (430, 1455, 1453), (1473, 432, 431), (1465, 1461, 1481), (1476, 431, 1465), (1465, 431, 435), (1465, 435, 434), (1465, 434, 1461), (1461, 434, 1464), (1462, 1464, 434), (1480, 1463, 429), (428, 1464, 1462), (427, 1480, 429), (1467, 420, 1468), (1478, 425, 1477), (1477, 422, 1473), (1467, 1466, 426), (1478, 1471, 1468), (1471, 1478, 1469), (1481, 1476, 1465), (1470, 1478, 1477), (1472, 1477, 1473), (1484, 1483, 430), (1473, 431, 1476), (428, 1474, 1479), (428, 1479, 1464), (1474, 428, 1483), (1483, 428, 430), (1484, 430, 1463), (1475, 1479, 1474), (1479, 1475, 1481), (1484, 1463, 1480), (427, 1466, 1480), (1481, 1475, 1485), (1483, 1475, 1474), (1471, 1491, 1467), (1490, 1484, 1480), (1480, 1466, 1491), (1486, 1471, 1492), (1488, 1485, 1475), (1488, 1475, 1489), (1490, 1483, 1484), (1497, 1488, 1489), (1497, 1493, 1488), (1497, 1494, 1493), (1494, 1482, 1493), (1494, 1487, 1482), (1491, 1486, 1495), (1496, 1495, 1486), (1494, 1497, 1496), (1497, 1495, 1496), (1487, 1486, 1492), (1496, 1486, 1487), (1494, 1496, 1487), (1495, 1497, 1489), (1490, 1495, 1489), (1495, 1490, 1491), (1490, 1480, 1491), (1490, 1489, 1483), (1482, 1485, 1493), (1482, 1487, 1472), (1483, 1489, 1475), (1493, 1485, 1488), (1487, 1470, 1472), (1487, 1469, 1470), (1487, 1492, 1469), (1492, 1471, 1469), (1491, 1471, 1486), (1485, 1482, 1473), (1485, 1476, 1481), (1473, 1476, 1485), (1482, 1472, 1473), (1467, 1491, 1466), (1471, 1467, 1468), (1472, 1470, 1477), (1469, 1478, 1470), (428, 1462, 430), (1479, 1461, 1464), (1481, 1461, 1479), (420, 423, 1468), (427, 426, 1466), (1478, 423, 425), (425, 423, 421), (417, 419, 424), (423, 416, 421), (423, 418, 416), (406, 419, 417), (415, 406, 417), (407, 418, 419), (406, 407, 419), (413, 411, 412), (436, 412, 432), (411, 403, 412), (1439, 410, 411), (1440, 399, 409), (1440, 1436, 399), (407, 405, 396), (408, 407, 396), (404, 400, 403), (432, 1438, 433), (402, 400, 401), (403, 400, 402), (410, 1450, 1437), (391, 396, 395), (391, 395, 1430), (395, 405, 1430), (369, 391, 1430), (390, 397, 391), (390, 408, 397), (390, 398, 408), (392, 398, 390), (389, 388, 392), (1498, 386, 1499), (1499, 386, 1500), (1498, 373, 394), (373, 358, 394), (1499, 1500, 371), (369, 371, 1500), (1499, 372, 1498), (373, 1498, 372), (374, 371, 369), (367, 366, 380), (380, 366, 375), (378, 370, 358), (370, 376, 364), (365, 366, 362), (364, 363, 368), (366, 361, 362), (360, 362, 361), (368, 350, 358), (357, 362, 360), (361, 356, 360), (368, 359, 354), (352, 360, 356), (350, 368, 354), (354, 351, 350), (1429, 1428, 347), (350, 351, 491), (351, 333, 491), (349, 346, 343), (346, 347, 338), (345, 343, 333), (343, 338, 337), (334, 338, 342), (341, 334, 342), (1435, 335, 340), (337, 336, 332), (334, 336, 338), (337, 338, 336), (335, 331, 340), (496, 335, 1435), (339, 331, 341), (341, 331, 330), (329, 334, 330), (334, 329, 336), (326, 329, 330), (329, 328, 332), (328, 329, 321), (330, 335, 325), (319, 330, 325), (326, 330, 324), (330, 319, 324), (335, 507, 325), (326, 324, 318), (323, 318, 317), (325, 320, 319), (304, 317, 302), (297, 317, 304), (303, 320, 301), (318, 303, 302), (317, 318, 302), (323, 297, 322), (323, 317, 297), (321, 297, 305), (321, 305, 306), (327, 321, 306), (1275, 306, 316), (307, 1274, 1275), (1273, 1274, 307), (315, 313, 1273), (314, 315, 308), (312, 313, 310), (313, 312, 1272), (1272, 312, 311), (312, 1343, 311), (312, 310, 1343), (310, 314, 309), (314, 308, 309), (308, 1270, 1340), (308, 315, 307), (308, 307, 1270), (316, 306, 1270), (1270, 1269, 1267), (306, 305, 1269), (305, 296, 1269), (302, 298, 304), (273, 320, 325), (508, 551, 507), (320, 273, 301), (301, 300, 303), (299, 303, 300), (272, 273, 507), (294, 300, 292), (299, 300, 294), (298, 299, 290), (304, 298, 295), (304, 295, 297), (291, 294, 292), (273, 271, 300), (1268, 293, 289), (287, 288, 289), (288, 1268, 289), (286, 287, 278), (286, 288, 287), (286, 280, 281), (285, 286, 282), (285, 282, 1339), (284, 1220, 283), (279, 1410, 281), (278, 287, 277), (279, 278, 277), (289, 277, 287), (289, 1409, 277), (293, 276, 289), (267, 270, 291), (267, 291, 268), (266, 270, 267), (265, 274, 270), (264, 274, 254), (1409, 256, 257), (263, 261, 262), (261, 263, 1223), (1223, 263, 246), (260, 259, 258), (198, 257, 256), (276, 256, 1409), (276, 254, 256), (274, 253, 254), (268, 249, 267), (265, 266, 252), (253, 265, 251), (249, 266, 267), (249, 252, 266), (217, 219, 249), (248, 252, 250), (219, 217, 218), (1501, 249, 214), (1502, 214, 213), (1501, 214, 1502), (250, 1502, 222), (250, 1501, 1502), (224, 248, 1503), (1503, 250, 222), (248, 250, 1503), (222, 1502, 221), (221, 1502, 220), (1502, 213, 220), (1501, 252, 249), (250, 252, 1501), (255, 225, 198), (242, 244, 235), (1236, 236, 238), (257, 198, 247), (245, 237, 236), (1233, 1235, 244), (239, 226, 240), (235, 234, 241), (241, 242, 235), (237, 245, 247), (235, 1081, 234), (1080, 226, 239), (233, 240, 226), (228, 229, 232), (232, 230, 231), (232, 910, 230), (232, 229, 910), (237, 247, 197), (225, 193, 198), (224, 1503, 223), (224, 223, 225), (223, 1503, 222), (213, 212, 220), (219, 214, 249), (218, 687, 219), (216, 217, 601), (216, 1412, 217), (613, 216, 601), (216, 626, 1412), (218, 206, 687), (214, 688, 213), (209, 208, 225), (225, 208, 199), (210, 207, 201), (689, 204, 202), (202, 204, 203), (205, 204, 212), (685, 205, 687), (204, 205, 203), (247, 198, 194), (197, 247, 194), (237, 197, 1082), (1082, 197, 184), (197, 194, 184), (750, 192, 200), (749, 185, 750), (749, 190, 191), (190, 684, 189), (188, 187, 189), (176, 187, 175), (191, 186, 178), (191, 189, 186), (184, 192, 180), (908, 183, 180), (181, 907, 908), (181, 908, 900), (908, 180, 900), (180, 157, 900), (179, 180, 192), (179, 185, 158), (186, 177, 178), (186, 187, 177), (187, 176, 177), (176, 175, 1085), (188, 175, 187), (188, 174, 175), (174, 1084, 175), (174, 168, 1084), (173, 686, 169), (690, 171, 170), (172, 171, 690), (170, 160, 165), (169, 165, 168), (167, 168, 165), (168, 167, 1084), (166, 1084, 159), (762, 821, 163), (821, 153, 162), (171, 153, 1508), (1506, 158, 1507), (897, 157, 156), (821, 154, 153), (148, 150, 146), (895, 148, 149), (147, 146, 1088), (1088, 146, 145), (136, 1088, 145), (138, 1087, 136), (140, 138, 139), (138, 140, 1087), (1087, 140, 144), (141, 143, 144), (891, 143, 141), (891, 142, 143), (950, 139, 138), (138, 832, 831), (137, 833, 832), (137, 138, 136), (125, 137, 145), (152, 128, 151), (135, 129, 128), (820, 130, 135), (133, 847, 132), (819, 133, 132), (132, 847, 131), (132, 131, 130), (130, 129, 135), (129, 123, 128), (833, 125, 124), (128, 122, 151), (123, 122, 128), (120, 3, 4), (120, 4, 5), (78, 120, 62), (80, 83, 3), (83, 124, 81), (124, 82, 81), (79, 834, 80), (78, 79, 80), (77, 887, 119), (886, 77, 76), (889, 85, 75), (74, 87, 885), (74, 86, 87), (70, 9, 8), (10, 70, 71), (71, 1504, 10), (10, 9, 70), (71, 68, 1504), (72, 68, 71), (72, 89, 68), (88, 89, 72), (73, 72, 853), (72, 71, 853), (849, 71, 70), (849, 70, 69), (70, 8, 69), (122, 1505, 151), (68, 59, 1504), (63, 60, 67), (60, 66, 67), (89, 66, 68), (89, 67, 66), (65, 97, 67), (89, 65, 67), (98, 67, 97), (64, 63, 98), (53, 5, 4), (62, 53, 61), (63, 61, 60), (61, 55, 60), (10, 1504, 58), (57, 26, 25), (58, 1504, 57), (59, 57, 1504), (30, 29, 54), (30, 54, 61), (53, 30, 61), (33, 53, 32), (31, 32, 39), (54, 42, 44), (54, 44, 28), (28, 55, 54), (28, 56, 55), (28, 44, 27), (27, 44, 26), (56, 27, 57), (57, 27, 26), (58, 25, 23), (23, 22, 9), (21, 20, 12), (18, 15, 14), (14, 16, 17), (11, 13, 7), (12, 19, 13), (11, 21, 12), (9, 21, 11), (8, 9, 11), (10, 23, 9), (8, 7, 122), (7, 13, 6), (83, 81, 0), (53, 4, 32), (897, 156, 150), (897, 150, 896), (150, 148, 896), (81, 82, 1512), (1512, 1, 0), (151, 1505, 121), (6, 1505, 122), (16, 14, 6), (121, 1511, 127), (170, 161, 160), (165, 159, 167), (1507, 155, 1510), (161, 1508, 1507), (121, 1505, 1511), (1511, 1508, 127), (1508, 1511, 1507), (1506, 1507, 1511), (160, 161, 1510), (1, 1509, 1511), (150, 1511, 1509), (1509, 1, 1512), (1511, 1505, 1), (159, 1510, 155), (1505, 6, 14), (1505, 14, 1), (159, 165, 1510), (1510, 161, 1507), (82, 126, 1509), (1509, 1512, 82), (2, 1, 14), (150, 1509, 126), (1510, 165, 160), (150, 1506, 1511), (1506, 150, 156)])
me_addyourownsupportspapiv2_001.use_remesh_preserve_volume = False
me_addyourownsupportspapiv2_001.use_remesh_preserve_attributes = False
me_addyourownsupportspapiv2_001.use_mirror_vertex_groups = False
me_addyourownsupportspapiv2_001.update()

# ---- objects
ob_addyourownsupportspapiv2_001 = bpy.data.objects.new('AddYourOwnSupportsPapiV2.001', me_addyourownsupportspapiv2_001)

# ---- transforms, parenting, visibility, modifiers, constraints
ob_addyourownsupportspapiv2_001.location = (0.0, 0.0, 0.0)
ob_addyourownsupportspapiv2_001.rotation_euler = (0.3089, -0.04084, 0.2022)
ob_addyourownsupportspapiv2_001.lineart.crease_threshold = 0.0

# ---- collection membership
col_collection.objects.link(ob_addyourownsupportspapiv2_001)

# ---- scene / render settings (as saved in the file)
scene.frame_start = 1; scene.frame_end = 250; scene.frame_set(1)
scene.render.engine = 'BLENDER_EEVEE_NEXT'
scene.cycles.use_denoising = False
scene.cycles.samples = 128
scene.cycles.sampling_pattern = 'TABULATED_SOBOL'
scene.cycles.use_adaptive_sampling = False
scene.cycles.use_light_tree = False
scene.view_settings.view_transform = 'Filmic'
bpy.context.view_layer.update()

# ---- added for rendering (the .blend has no active camera and no usable light): camera, sun
cam_auto = bpy.data.cameras.new('AutoCamera')
cam_auto.lens = 50.0
cam_auto.sensor_width = 36.0
cam_auto.clip_end = 1000.0
ob_auto_camera = bpy.data.objects.new('AutoCamera', cam_auto)
scene.collection.objects.link(ob_auto_camera)
ob_auto_camera.location = (0.846924, -0.9613, 0.970707)
ob_auto_camera.rotation_euler = (1.09748, -7.21219e-08, 0.694738)
scene.camera = ob_auto_camera
light_auto_sun = bpy.data.lights.new('AutoSun', 'SUN')
light_auto_sun.energy = 3.0
light_auto_sun.angle = 0.0523599
ob_auto_sun = bpy.data.objects.new('AutoSun', light_auto_sun)
scene.collection.objects.link(ob_auto_sun)
ob_auto_sun.rotation_euler = (0.872665, 0.174533, 0.523599)
bpy.context.view_layer.update()
